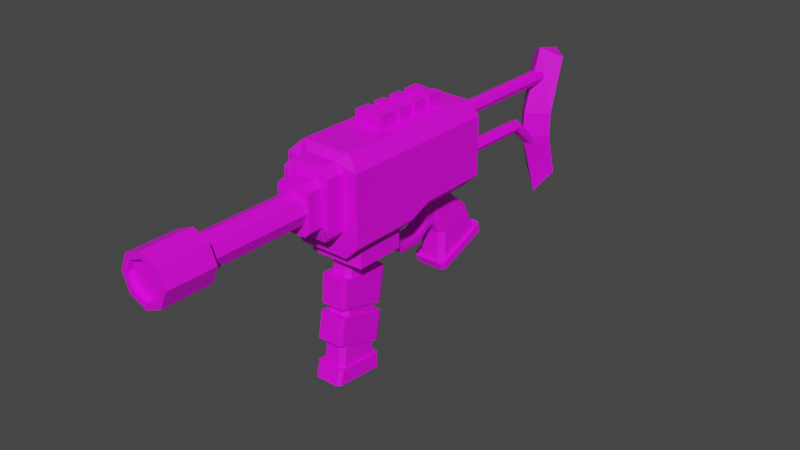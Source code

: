 # Source: Gun.blend  (saved by Blender 3.6.13; exported with 4.5.12 LTS)
import bpy
from mathutils import Matrix  # noqa: F401  (used for matrix-valued properties, if any)

bpy.ops.wm.read_factory_settings(use_empty=True)
scene = bpy.context.scene
scene.name = 'Scene'

# ---- collections
col_collection = bpy.data.collections.new('Collection'); scene.collection.children.link(col_collection)

# ---- images (referenced by path relative to the original .blend; pixels are not part of the script)
import os
ASSET_DIR = os.environ.get("B2B_ASSET_DIR", "")  # directory of the original .blend (textures are referenced by path, not embedded)
HERE = os.path.dirname(os.path.abspath(__file__))  # packed textures are extracted next to this script under _unpacked/

def load_image(name, relpath, width, height, colorspace="sRGB"):
    """Load a texture the original file referenced (path relative to the .blend, or extracted next to this script)."""
    p = next((c for c in (os.path.join(HERE, relpath), os.path.join(ASSET_DIR, relpath)) if relpath and os.path.exists(c)), "")
    if p:
        img = bpy.data.images.load(p, check_existing=True)
        img.name = name
    else:  # same state as the original file: an image datablock whose file is absent (Cycles renders it pink)
        img = bpy.data.images.new(name, width, height)
        img.source = "FILE"
        img.filepath = "//" + (relpath or name)
    img.colorspace_settings.name = colorspace
    return img
img_muzzle_color = load_image('Muzzle color', 'Muzzle color.png', 1024, 1024, 'sRGB')
img_body_color = load_image('Body color', 'Body color.png', 1024, 1024, 'sRGB')
img_upper_stick_color = load_image('Upper stick color', 'Upper stick color.png', 1024, 1024, 'sRGB')
img_bottom_stick_color = load_image('Bottom stick color', 'Bottom stick color.png', 1024, 1024, 'sRGB')
img_armpit_part_color = load_image('Armpit part color', 'Armpit part color.png', 1024, 1024, 'sRGB')
img_magazine_color = load_image('Magazine color', 'Magazine color.png', 1024, 1024, 'sRGB')
img_bottom_band_color = load_image('Bottom band color', 'Bottom band color.png', 1024, 1024, 'sRGB')
img_upper_band_color = load_image('Upper band color', 'Upper band color.png', 1024, 1024, 'sRGB')
img_trigger_color = load_image('Trigger color', 'Trigger color.png', 1024, 1024, 'sRGB')
img_handler_color = load_image('Handler color', 'Handler color.png', 1024, 1024, 'sRGB')
img_aim_color = load_image('Aim color', 'Aim color.png', 1024, 1024, 'sRGB')

# ---- materials (node trees are filled in below, after node groups)
mat_material_001 = bpy.data.materials.new('Material.001')
mat_material_001.use_transparent_shadow = False
mat_material_002 = bpy.data.materials.new('Material.002')
mat_material_002.use_transparent_shadow = False
mat_material_004 = bpy.data.materials.new('Material.004')
mat_material_004.use_transparent_shadow = False
mat_material_005 = bpy.data.materials.new('Material.005')
mat_material_005.use_transparent_shadow = False
mat_material_006 = bpy.data.materials.new('Material.006')
mat_material_006.use_transparent_shadow = False
mat_material_009 = bpy.data.materials.new('Material.009')
mat_material_009.use_transparent_shadow = False
mat_material_011 = bpy.data.materials.new('Material.011')
mat_material_011.use_transparent_shadow = False
mat_material_010 = bpy.data.materials.new('Material.010')
mat_material_010.use_transparent_shadow = False
mat_material_008 = bpy.data.materials.new('Material.008')
mat_material_008.use_transparent_shadow = False
mat_material_007 = bpy.data.materials.new('Material.007')
mat_material_007.use_transparent_shadow = False
mat_material_003 = bpy.data.materials.new('Material.003')
mat_material_003.use_transparent_shadow = False

# ---- material node trees
mat_material_001.use_nodes = True; mat_material_001.node_tree.nodes.clear()
_N = mat_material_001.node_tree.nodes; _L = mat_material_001.node_tree.links
n0 = _N.new('ShaderNodeBsdfPrincipled'); n0.name = 'Principled BSDF'; n0.location = (10, 300)
n0.distribution = 'GGX'
n0.subsurface_method = 'RANDOM_WALK_SKIN'
n0.inputs[3].default_value = 1.45
n0.inputs[27].default_value = (0.0, 0.0, 0.0, 1.0)
n0.inputs[28].default_value = 1.0
n1 = _N.new('ShaderNodeOutputMaterial'); n1.name = 'Material Output'; n1.location = (300, 300)
n2 = _N.new('ShaderNodeTexImage'); n2.name = 'Image Texture'; n2.location = (-280, 260)
n2.image = img_muzzle_color
_L.new(n0.outputs[0], n1.inputs[0])
_L.new(n2.outputs[0], n0.inputs[0])
n1.is_active_output = True
mat_material_002.use_nodes = True; mat_material_002.node_tree.nodes.clear()
_N = mat_material_002.node_tree.nodes; _L = mat_material_002.node_tree.links
n0 = _N.new('ShaderNodeBsdfPrincipled'); n0.name = 'Principled BSDF'; n0.location = (10, 300)
n0.distribution = 'GGX'
n0.subsurface_method = 'RANDOM_WALK_SKIN'
n0.inputs[3].default_value = 1.45
n0.inputs[27].default_value = (0.0, 0.0, 0.0, 1.0)
n0.inputs[28].default_value = 1.0
n1 = _N.new('ShaderNodeOutputMaterial'); n1.name = 'Material Output'; n1.location = (300, 300)
n2 = _N.new('ShaderNodeTexImage'); n2.name = 'Image Texture'; n2.location = (-280, 260)
n2.image = img_body_color
_L.new(n0.outputs[0], n1.inputs[0])
_L.new(n2.outputs[0], n0.inputs[0])
n1.is_active_output = True
mat_material_004.use_nodes = True; mat_material_004.node_tree.nodes.clear()
_N = mat_material_004.node_tree.nodes; _L = mat_material_004.node_tree.links
n0 = _N.new('ShaderNodeBsdfPrincipled'); n0.name = 'Principled BSDF'; n0.location = (10, 300)
n0.distribution = 'GGX'
n0.subsurface_method = 'RANDOM_WALK_SKIN'
n0.inputs[3].default_value = 1.45
n0.inputs[27].default_value = (0.0, 0.0, 0.0, 1.0)
n0.inputs[28].default_value = 1.0
n1 = _N.new('ShaderNodeOutputMaterial'); n1.name = 'Material Output'; n1.location = (300, 300)
n2 = _N.new('ShaderNodeTexImage'); n2.name = 'Image Texture'; n2.location = (-280, 260)
n2.image = img_upper_stick_color
_L.new(n0.outputs[0], n1.inputs[0])
_L.new(n2.outputs[0], n0.inputs[0])
n1.is_active_output = True
mat_material_005.use_nodes = True; mat_material_005.node_tree.nodes.clear()
_N = mat_material_005.node_tree.nodes; _L = mat_material_005.node_tree.links
n0 = _N.new('ShaderNodeBsdfPrincipled'); n0.name = 'Principled BSDF'; n0.location = (10, 300)
n0.distribution = 'GGX'
n0.subsurface_method = 'RANDOM_WALK_SKIN'
n0.inputs[3].default_value = 1.45
n0.inputs[27].default_value = (0.0, 0.0, 0.0, 1.0)
n0.inputs[28].default_value = 1.0
n1 = _N.new('ShaderNodeOutputMaterial'); n1.name = 'Material Output'; n1.location = (300, 300)
n2 = _N.new('ShaderNodeTexImage'); n2.name = 'Image Texture'; n2.location = (-280, 260)
n2.image = img_bottom_stick_color
_L.new(n0.outputs[0], n1.inputs[0])
_L.new(n2.outputs[0], n0.inputs[0])
n1.is_active_output = True
mat_material_006.use_nodes = True; mat_material_006.node_tree.nodes.clear()
_N = mat_material_006.node_tree.nodes; _L = mat_material_006.node_tree.links
n0 = _N.new('ShaderNodeBsdfPrincipled'); n0.name = 'Principled BSDF'; n0.location = (10, 300)
n0.distribution = 'GGX'
n0.subsurface_method = 'RANDOM_WALK_SKIN'
n0.inputs[3].default_value = 1.45
n0.inputs[27].default_value = (0.0, 0.0, 0.0, 1.0)
n0.inputs[28].default_value = 1.0
n1 = _N.new('ShaderNodeOutputMaterial'); n1.name = 'Material Output'; n1.location = (300, 300)
n2 = _N.new('ShaderNodeTexImage'); n2.name = 'Image Texture'; n2.location = (-280, 260)
n2.image = img_armpit_part_color
_L.new(n0.outputs[0], n1.inputs[0])
_L.new(n2.outputs[0], n0.inputs[0])
n1.is_active_output = True
mat_material_009.use_nodes = True; mat_material_009.node_tree.nodes.clear()
_N = mat_material_009.node_tree.nodes; _L = mat_material_009.node_tree.links
n0 = _N.new('ShaderNodeBsdfPrincipled'); n0.name = 'Principled BSDF'; n0.location = (10, 300)
n0.distribution = 'GGX'
n0.subsurface_method = 'RANDOM_WALK_SKIN'
n0.inputs[3].default_value = 1.45
n0.inputs[27].default_value = (0.0, 0.0, 0.0, 1.0)
n0.inputs[28].default_value = 1.0
n1 = _N.new('ShaderNodeOutputMaterial'); n1.name = 'Material Output'; n1.location = (300, 300)
n2 = _N.new('ShaderNodeTexImage'); n2.name = 'Image Texture'; n2.location = (-280, 260)
n2.image = img_magazine_color
_L.new(n0.outputs[0], n1.inputs[0])
_L.new(n2.outputs[0], n0.inputs[0])
n1.is_active_output = True
mat_material_011.use_nodes = True; mat_material_011.node_tree.nodes.clear()
_N = mat_material_011.node_tree.nodes; _L = mat_material_011.node_tree.links
n0 = _N.new('ShaderNodeBsdfPrincipled'); n0.name = 'Principled BSDF'; n0.location = (10, 300)
n0.distribution = 'GGX'
n0.subsurface_method = 'RANDOM_WALK_SKIN'
n0.inputs[3].default_value = 1.45
n0.inputs[27].default_value = (0.0, 0.0, 0.0, 1.0)
n0.inputs[28].default_value = 1.0
n1 = _N.new('ShaderNodeOutputMaterial'); n1.name = 'Material Output'; n1.location = (300, 300)
n2 = _N.new('ShaderNodeTexImage'); n2.name = 'Image Texture'; n2.location = (-280, 260)
n2.image = img_bottom_band_color
_L.new(n0.outputs[0], n1.inputs[0])
_L.new(n2.outputs[0], n0.inputs[0])
n1.is_active_output = True
mat_material_010.use_nodes = True; mat_material_010.node_tree.nodes.clear()
_N = mat_material_010.node_tree.nodes; _L = mat_material_010.node_tree.links
n0 = _N.new('ShaderNodeBsdfPrincipled'); n0.name = 'Principled BSDF'; n0.location = (10, 300)
n0.distribution = 'GGX'
n0.subsurface_method = 'RANDOM_WALK_SKIN'
n0.inputs[3].default_value = 1.45
n0.inputs[27].default_value = (0.0, 0.0, 0.0, 1.0)
n0.inputs[28].default_value = 1.0
n1 = _N.new('ShaderNodeOutputMaterial'); n1.name = 'Material Output'; n1.location = (300, 300)
n2 = _N.new('ShaderNodeTexImage'); n2.name = 'Image Texture'; n2.location = (-280, 260)
n2.image = img_upper_band_color
_L.new(n0.outputs[0], n1.inputs[0])
_L.new(n2.outputs[0], n0.inputs[0])
n1.is_active_output = True
mat_material_008.use_nodes = True; mat_material_008.node_tree.nodes.clear()
_N = mat_material_008.node_tree.nodes; _L = mat_material_008.node_tree.links
n0 = _N.new('ShaderNodeBsdfPrincipled'); n0.name = 'Principled BSDF'; n0.location = (10, 300)
n0.distribution = 'GGX'
n0.subsurface_method = 'RANDOM_WALK_SKIN'
n0.inputs[3].default_value = 1.45
n0.inputs[27].default_value = (0.0, 0.0, 0.0, 1.0)
n0.inputs[28].default_value = 1.0
n1 = _N.new('ShaderNodeOutputMaterial'); n1.name = 'Material Output'; n1.location = (300, 300)
n2 = _N.new('ShaderNodeTexImage'); n2.name = 'Image Texture'; n2.location = (-280, 260)
n2.image = img_trigger_color
_L.new(n0.outputs[0], n1.inputs[0])
_L.new(n2.outputs[0], n0.inputs[0])
n1.is_active_output = True
mat_material_007.use_nodes = True; mat_material_007.node_tree.nodes.clear()
_N = mat_material_007.node_tree.nodes; _L = mat_material_007.node_tree.links
n0 = _N.new('ShaderNodeBsdfPrincipled'); n0.name = 'Principled BSDF'; n0.location = (10, 300)
n0.distribution = 'GGX'
n0.subsurface_method = 'RANDOM_WALK_SKIN'
n0.inputs[3].default_value = 1.45
n0.inputs[27].default_value = (0.0, 0.0, 0.0, 1.0)
n0.inputs[28].default_value = 1.0
n1 = _N.new('ShaderNodeOutputMaterial'); n1.name = 'Material Output'; n1.location = (300, 300)
n2 = _N.new('ShaderNodeTexImage'); n2.name = 'Image Texture'; n2.location = (-280, 260)
n2.image = img_handler_color
_L.new(n0.outputs[0], n1.inputs[0])
_L.new(n2.outputs[0], n0.inputs[0])
n1.is_active_output = True
mat_material_003.use_nodes = True; mat_material_003.node_tree.nodes.clear()
_N = mat_material_003.node_tree.nodes; _L = mat_material_003.node_tree.links
n0 = _N.new('ShaderNodeBsdfPrincipled'); n0.name = 'Principled BSDF'; n0.location = (10, 300)
n0.distribution = 'GGX'
n0.subsurface_method = 'RANDOM_WALK_SKIN'
n0.inputs[3].default_value = 1.45
n0.inputs[27].default_value = (0.0, 0.0, 0.0, 1.0)
n0.inputs[28].default_value = 1.0
n1 = _N.new('ShaderNodeOutputMaterial'); n1.name = 'Material Output'; n1.location = (300, 300)
n2 = _N.new('ShaderNodeTexImage'); n2.name = 'Image Texture'; n2.location = (-280, 260)
n2.image = img_aim_color
_L.new(n0.outputs[0], n1.inputs[0])
_L.new(n2.outputs[0], n0.inputs[0])
n1.is_active_output = True

# ---- world
world_world = bpy.data.worlds.new('World'); scene.world = world_world
world_world.use_nodes = True; world_world.node_tree.nodes.clear()
_N = world_world.node_tree.nodes; _L = world_world.node_tree.links
n0 = _N.new('ShaderNodeOutputWorld'); n0.name = 'World Output'; n0.location = (300, 300)
n1 = _N.new('ShaderNodeBackground'); n1.name = 'Background'; n1.location = (10, 300)
n1.inputs[0].default_value = (0.05088, 0.05088, 0.05088, 1.0)
_L.new(n1.outputs[0], n0.inputs[0])
n0.is_active_output = True
world_world.color = (0.05088, 0.05088, 0.05088)
world_world.use_sun_shadow = False
world_world.sun_shadow_jitter_overblur = 0.0

# ---- meshes
me_cylinder_002 = bpy.data.meshes.new('Cylinder.002')
me_cylinder_002.from_pydata([(0.0, 0.7428, -1.0), (0.0, 1.0, 1.0), (0.5253, 0.5253, -1.0), (0.7071, 0.7071, 1.0), (0.7428, 0.0, -1.0), (1.0, 0.0, 1.0), (0.5253, -0.5253, -1.0), (0.7071, -0.7071, 1.0), (0.0, -0.7428, -1.0), (0.0, -1.0, 1.0), (-0.5253, -0.5253, -1.0), (-0.7071, -0.7071, 1.0), (-0.7428, 0.0, -1.0), (-1.0, 0.0, 1.0), (-0.5253, 0.5253, -1.0), (-0.7071, 0.7071, 1.0), (2.368e-09, 0.6379, 1.0), (0.4511, 0.4511, 1.0), (0.6379, 1.727e-07, 1.0), (0.4511, -0.4511, 1.0), (2.368e-09, -0.6379, 1.0), (-0.4511, -0.4511, 1.0), (-0.6379, 1.727e-07, 1.0), (-0.4511, 0.4511, 1.0), (0.4511, 0.4511, 5.244), (-2.174e-07, 0.6379, 5.244), (0.6379, 1.727e-07, 5.244), (0.4511, -0.4511, 5.244), (-2.174e-07, -0.6379, 5.244), (-0.4511, -0.4511, 5.244), (-0.6379, 1.727e-07, 5.244), (-0.4511, 0.4511, 5.244), (0.0, 1.0, -1.0), (0.7071, 0.7071, -1.0), (1.0, 0.0, -1.0), (0.7071, -0.7071, -1.0), (0.0, -1.0, -1.0), (-0.7071, -0.7071, -1.0), (-1.0, 0.0, -1.0), (-0.7071, 0.7071, -1.0), (0.0, 0.7428, -0.7621), (0.5253, 0.5253, -0.7621), (0.7428, 0.0, -0.7621), (0.5253, -0.5253, -0.7621), (0.0, -0.7428, -0.7621), (-0.5253, -0.5253, -0.7621), (-0.7428, 0.0, -0.7621), (-0.5253, 0.5253, -0.7621)], [], [(32, 1, 3, 33), (33, 3, 5, 34), (34, 5, 7, 35), (35, 7, 9, 36), (36, 9, 11, 37), (37, 11, 13, 38), (3, 1, 15, 13, 11, 9, 7, 5), (38, 13, 15, 39), (39, 15, 1, 32), (12, 14, 47, 46), (17, 18, 19, 20, 21, 22, 23, 16), (24, 25, 31, 30, 29, 28, 27, 26), (19, 18, 26, 27), (17, 16, 25, 24), (16, 23, 31, 25), (22, 21, 29, 30), (20, 19, 27, 28), (18, 17, 24, 26), (23, 22, 30, 31), (21, 20, 28, 29), (2, 0, 32, 33), (4, 2, 33, 34), (6, 4, 34, 35), (8, 6, 35, 36), (10, 8, 36, 37), (12, 10, 37, 38), (14, 12, 38, 39), (0, 14, 39, 32), (40, 41, 42, 43, 44, 45, 46, 47), (8, 10, 45, 44), (4, 6, 43, 42), (0, 2, 41, 40), (14, 0, 40, 47), (10, 12, 46, 45), (6, 8, 44, 43), (2, 4, 42, 41)])
_uv = me_cylinder_002.uv_layers.new(name='UVMap')
_uv.uv.foreach_set('vector', [0.6303, 0.5466, 0.6303, 0.2911, 0.6994, 0.2911, 0.6994, 0.5466, 0.5325, 0.8258, 0.5325, 0.5703, 0.6303, 0.5703, 0.6303, 0.8258, 0.6303, 0.8258, 0.6303, 0.5703, 0.6994, 0.5703, 0.6994, 0.8258, 0.7231, 0.5466, 0.7231, 0.2911, 0.8209, 0.2911, 0.8209, 0.5466, 0.5325, 0.2674, 0.5325, 0.01184, 0.6017, 0.01184, 0.6017, 0.2674, 0.6017, 0.2674, 0.6017, 0.01184, 0.6994, 0.01184, 0.6994, 0.2674, 0.2479, 0.6469, 0.2479, 0.7447, 0.1788, 0.8139, 0.08099, 0.8139, 0.01184, 0.7447, 0.01184, 0.6469, 0.08099, 0.5778, 0.1788, 0.5778, 0.6994, 0.2674, 0.6994, 0.01184, 0.7686, 0.01184, 0.7686, 0.2674, 0.5325, 0.5466, 0.5325, 0.2911, 0.6303, 0.2911, 0.6303, 0.5466, 0.875, 0.3637, 0.875, 0.4151, 0.8446, 0.4151, 0.8446, 0.3637, 0.8296, 0.9199, 0.7672, 0.9199, 0.7231, 0.8758, 0.7231, 0.8134, 0.7672, 0.7693, 0.8296, 0.7693, 0.8737, 0.8134, 0.8737, 0.8758, 0.05595, 0.9882, 0.01184, 0.9441, 0.01184, 0.8817, 0.05595, 0.8376, 0.1183, 0.8376, 0.1624, 0.8817, 0.1624, 0.9441, 0.1183, 0.9882, 0.1624, 0.5541, 0.1183, 0.5541, 0.1183, 0.01184, 0.1624, 0.01184, 0.05595, 0.5541, 0.01184, 0.5541, 0.01184, 0.01184, 0.05595, 0.01184, 0.2926, 0.5541, 0.2302, 0.5541, 0.2302, 0.01184, 0.2926, 0.01184, 0.4228, 0.5541, 0.3604, 0.5541, 0.3604, 0.01184, 0.4228, 0.01184, 0.5088, 0.5541, 0.4464, 0.5541, 0.4464, 0.01184, 0.5088, 0.01184, 0.1183, 0.5541, 0.05595, 0.5541, 0.05595, 0.01184, 0.1183, 0.01184, 0.2302, 0.5541, 0.1861, 0.5541, 0.1861, 0.01184, 0.2302, 0.01184, 0.3604, 0.5541, 0.3163, 0.5541, 0.3163, 0.01184, 0.3604, 0.01184, 0.302, 0.6595, 0.302, 0.7322, 0.2716, 0.7447, 0.2716, 0.6469, 0.3533, 0.6081, 0.302, 0.6595, 0.2716, 0.6469, 0.3408, 0.5778, 0.426, 0.6081, 0.3533, 0.6081, 0.3408, 0.5778, 0.4386, 0.5778, 0.4773, 0.6595, 0.426, 0.6081, 0.4386, 0.5778, 0.5077, 0.6469, 0.4773, 0.7322, 0.4773, 0.6595, 0.5077, 0.6469, 0.5077, 0.7447, 0.426, 0.7835, 0.4773, 0.7322, 0.5077, 0.7447, 0.4386, 0.8139, 0.3533, 0.7835, 0.426, 0.7835, 0.4386, 0.8139, 0.3408, 0.8139, 0.302, 0.7322, 0.3533, 0.7835, 0.3408, 0.8139, 0.2716, 0.7447, 0.8985, 0.6943, 0.8471, 0.7457, 0.7745, 0.7457, 0.7231, 0.6943, 0.7231, 0.6217, 0.7745, 0.5703, 0.8471, 0.5703, 0.8985, 0.6217, 0.8767, 0.08448, 0.8767, 0.1358, 0.8463, 0.1358, 0.8463, 0.08448, 0.8227, 0.1358, 0.8227, 0.1872, 0.7923, 0.1872, 0.7923, 0.1358, 0.8227, 0.01184, 0.8227, 0.0632, 0.7923, 0.0632, 0.7923, 0.01184, 0.875, 0.4387, 0.875, 0.5114, 0.8446, 0.5114, 0.8446, 0.4387, 0.875, 0.2911, 0.875, 0.3637, 0.8446, 0.3637, 0.8446, 0.2911, 0.8767, 0.01184, 0.8767, 0.08448, 0.8463, 0.08448, 0.8463, 0.01184, 0.8227, 0.0632, 0.8227, 0.1358, 0.7923, 0.1358, 0.7923, 0.0632])
me_cylinder_002.materials.append(mat_material_001)
me_cylinder_002.update()
me_cube_001 = bpy.data.meshes.new('Cube.001')
me_cube_001.from_pydata([(-0.03677, 0.00585, -0.03777), (-0.02454, 0.00585, -0.05), (-0.02454, 0.00585, 0.05), (-0.03677, 0.00585, 0.03777), (-0.02454, 0.05, -0.05), (-0.03677, 0.05, -0.03777), (-0.03677, 0.05, 0.03777), (-0.02454, 0.05, 0.05), (0.02465, 0.00585, -0.05), (0.03688, 0.00585, -0.03777), (0.03688, 0.00585, 0.03777), (0.02465, 0.00585, 0.05), (0.03688, 0.05, -0.03777), (0.02465, 0.05, -0.05), (0.02465, 0.05, 0.05), (0.03688, 0.05, 0.03777), (-0.05137, 0.00585, -0.05576), (-0.03332, -0.00623, -0.07381), (-0.03332, -0.002651, 0.07381), (-0.05137, 0.00585, 0.05576), (0.03353, -0.00623, -0.07381), (0.05158, 0.00585, -0.05576), (0.05158, 0.00585, 0.05576), (0.03353, -0.002651, 0.07381), (-0.05137, -0.04837, -0.05576), (-0.03332, -0.04837, -0.07381), (-0.03332, -0.04837, 0.07381), (-0.05137, -0.04837, 0.05576), (0.03353, -0.04837, -0.07381), (0.05158, -0.04837, -0.05576), (0.05158, -0.04837, 0.05576), (0.03353, -0.04837, 0.07381), (-0.08086, -0.04837, -0.08482), (-0.05341, -0.04837, -0.1123), (-0.05341, -0.06641, 0.08903), (-0.08086, -0.04837, 0.06157), (0.05348, -0.04837, -0.1123), (0.08093, -0.04837, -0.08482), (0.08093, -0.04837, 0.06157), (0.05348, -0.06641, 0.08903), (-0.08086, -0.5315, -0.06437), (-0.05341, -0.5315, -0.09183), (-0.05341, -0.5315, 0.08903), (-0.08086, -0.5315, 0.06157), (0.05348, -0.5315, -0.09183), (0.08093, -0.5315, -0.06437), (0.08093, -0.5315, 0.06157), (0.05348, -0.5315, 0.08903), (-0.04338, -0.5841, -0.04924), (-0.04338, -0.5841, 0.04644), (0.04359, -0.5841, -0.04924), (0.04359, -0.5841, 0.04644), (-0.01829, -0.605, -0.0202), (-0.01829, -0.605, 0.0174), (0.01841, -0.605, -0.0202), (0.01841, -0.605, 0.0174), (0.08093, -0.2575, 0.06157), (0.08093, -0.2575, -0.08482), (0.05348, -0.2575, -0.1123), (-0.05341, -0.2575, -0.1123), (-0.08086, -0.2575, -0.08482), (-0.05341, -0.2677, 0.08903), (0.05348, -0.2677, 0.08903), (-0.08086, -0.2575, 0.06157), (0.08093, -0.3243, 0.06157), (0.05348, -0.3243, -0.09183), (-0.05341, -0.332, 0.08903), (0.08093, -0.3243, -0.06437), (-0.05341, -0.3243, -0.09183), (-0.08086, -0.3243, -0.06437), (0.05348, -0.332, 0.08903), (-0.08086, -0.3243, 0.06157)], [], [(0, 1, 17, 16), (12, 15, 10, 9), (14, 7, 2, 11), (0, 3, 6, 5), (4, 5, 6, 7, 14, 15, 12, 13), (4, 1, 0, 5), (2, 7, 6, 3), (8, 13, 12, 9), (14, 11, 10, 15), (4, 13, 8, 1), (16, 17, 25, 24), (9, 10, 22, 21), (3, 0, 16, 19), (10, 11, 23, 22), (11, 2, 18, 23), (8, 9, 21, 20), (1, 8, 20, 17), (2, 3, 19, 18), (25, 28, 36, 33), (23, 18, 26, 31), (19, 16, 24, 27), (22, 23, 31, 30), (18, 19, 27, 26), (21, 22, 30, 29), (17, 20, 28, 25), (20, 21, 29, 28), (67, 64, 46, 45), (28, 29, 37, 36), (24, 25, 33, 32), (31, 26, 34, 39), (27, 24, 32, 35), (30, 31, 39, 38), (26, 27, 35, 34), (29, 30, 38, 37), (47, 42, 49, 51), (68, 65, 44, 41), (65, 67, 45, 44), (69, 68, 41, 40), (70, 66, 42, 47), (71, 69, 40, 43), (64, 70, 47, 46), (66, 71, 43, 42), (51, 49, 53, 55), (43, 40, 48, 49), (46, 47, 51), (42, 43, 49), (45, 46, 51, 50), (41, 44, 50, 48), (44, 45, 50), (40, 41, 48), (54, 55, 53, 52), (49, 48, 52, 53), (50, 51, 55, 54), (48, 50, 54, 52), (34, 35, 63, 61), (38, 39, 62, 56), (35, 32, 60, 63), (39, 34, 61, 62), (32, 33, 59, 60), (36, 37, 57, 58), (33, 36, 58, 59), (37, 38, 56, 57), (61, 63, 71, 66), (56, 62, 70, 64), (63, 60, 69, 71), (62, 61, 66, 70), (60, 59, 68, 69), (58, 57, 67, 65), (59, 58, 65, 68), (57, 56, 64, 67)])
_uv = me_cube_001.uv_layers.new(name='UVMap')
_uv.uv.foreach_set('vector', [0.673, 0.8606, 0.6886, 0.8759, 0.6774, 0.903, 0.6544, 0.8832, 0.01139, 0.8342, 0.01139, 0.7377, 0.06778, 0.7377, 0.06778, 0.8342, 0.06778, 0.8726, 0.06778, 0.9354, 0.01139, 0.9354, 0.01139, 0.8726, 0.8086, 0.96, 0.8086, 0.8635, 0.865, 0.8635, 0.865, 0.96, 0.1062, 0.8476, 0.09055, 0.8323, 0.09055, 0.7374, 0.1062, 0.722, 0.169, 0.722, 0.1846, 0.7374, 0.1846, 0.8323, 0.169, 0.8476, 0.865, 0.9756, 0.8086, 0.9756, 0.8086, 0.96, 0.865, 0.96, 0.01139, 0.9354, 0.06778, 0.9354, 0.06778, 0.951, 0.01139, 0.951, 0.06778, 0.8498, 0.01139, 0.8498, 0.01139, 0.8342, 0.06778, 0.8342, 0.01139, 0.722, 0.06778, 0.722, 0.06778, 0.7377, 0.01139, 0.7377, 0.7107, 0.9258, 0.7107, 0.9886, 0.6544, 0.9886, 0.6544, 0.9258, 0.5395, 0.884, 0.5241, 0.9071, 0.4703, 0.9071, 0.4703, 0.884, 0.7671, 0.8606, 0.7671, 0.7657, 0.7859, 0.7432, 0.7859, 0.8832, 0.673, 0.7657, 0.673, 0.8606, 0.6544, 0.8832, 0.6544, 0.7432, 0.7671, 0.7657, 0.7515, 0.7504, 0.7628, 0.7185, 0.7859, 0.7432, 0.7515, 0.7504, 0.6886, 0.7504, 0.6774, 0.7185, 0.7628, 0.7185, 0.7515, 0.8759, 0.7671, 0.8606, 0.7859, 0.8832, 0.7628, 0.903, 0.6886, 0.8759, 0.7515, 0.8759, 0.7628, 0.903, 0.6774, 0.903, 0.6886, 0.7504, 0.673, 0.7657, 0.6544, 0.7432, 0.6774, 0.7185, 0.3016, 0.9272, 0.387, 0.9272, 0.4124, 0.9755, 0.2759, 0.9755, 0.9462, 0.8635, 0.9462, 0.9489, 0.8878, 0.9489, 0.8878, 0.8635, 0.5395, 0.7415, 0.5395, 0.884, 0.4703, 0.884, 0.4703, 0.7415, 0.5623, 0.7415, 0.5732, 0.7185, 0.6316, 0.7185, 0.6316, 0.7415, 0.5287, 0.7185, 0.5395, 0.7415, 0.4703, 0.7415, 0.4703, 0.7185, 0.5623, 0.884, 0.5623, 0.7415, 0.6316, 0.7415, 0.6316, 0.884, 0.1443, 0.8704, 0.1443, 0.9558, 0.09055, 0.9558, 0.09055, 0.8704, 0.5777, 0.9071, 0.5623, 0.884, 0.6316, 0.884, 0.6316, 0.9071, 0.302, 0.3638, 0.4629, 0.3638, 0.4629, 0.6286, 0.302, 0.6286, 0.387, 0.9272, 0.41, 0.9045, 0.4475, 0.941, 0.4124, 0.9755, 0.2785, 0.9045, 0.3016, 0.9272, 0.2759, 0.9755, 0.2408, 0.941, 0.387, 0.7418, 0.3016, 0.7418, 0.2759, 0.7185, 0.4124, 0.7185, 0.2785, 0.7645, 0.2785, 0.9045, 0.2408, 0.941, 0.2408, 0.7572, 0.41, 0.7645, 0.387, 0.7418, 0.4124, 0.7185, 0.4475, 0.7572, 0.3016, 0.7418, 0.2785, 0.7645, 0.2408, 0.7572, 0.2759, 0.7185, 0.41, 0.9045, 0.41, 0.7645, 0.4475, 0.7572, 0.4475, 0.941, 0.9372, 0.07854, 0.8007, 0.07854, 0.8135, 0.01139, 0.9246, 0.01139, 0.183, 0.3459, 0.04646, 0.3459, 0.04646, 0.08163, 0.183, 0.08163, 0.267, 0.3638, 0.302, 0.3638, 0.302, 0.6286, 0.267, 0.6286, 0.5819, 0.3433, 0.5469, 0.3433, 0.5469, 0.07854, 0.5819, 0.07854, 0.9372, 0.3334, 0.8007, 0.3334, 0.8007, 0.07854, 0.9372, 0.07854, 0.7428, 0.3433, 0.5819, 0.3433, 0.5819, 0.07854, 0.7428, 0.07854, 0.4629, 0.3638, 0.498, 0.3737, 0.498, 0.6286, 0.4629, 0.6286, 0.8007, 0.3334, 0.7656, 0.3433, 0.7656, 0.07854, 0.8007, 0.07854, 0.8086, 0.7185, 0.9197, 0.7185, 0.8877, 0.7556, 0.8408, 0.7556, 0.7428, 0.07854, 0.5819, 0.07854, 0.6013, 0.01139, 0.7235, 0.01139, 0.4629, 0.6286, 0.498, 0.6286, 0.4436, 0.6957, 0.1671, 0.8704, 0.2092, 0.8965, 0.1671, 0.9263, 0.302, 0.6286, 0.4629, 0.6286, 0.4436, 0.6957, 0.3214, 0.6957, 0.183, 0.08163, 0.04646, 0.08163, 0.05908, 0.01139, 0.1702, 0.01139, 0.04646, 0.08163, 0.01139, 0.07956, 0.05908, 0.01139, 0.2181, 0.07956, 0.183, 0.08163, 0.1702, 0.01139, 0.8408, 0.8036, 0.8408, 0.7556, 0.8877, 0.7556, 0.8877, 0.8036, 0.9197, 0.7185, 0.9197, 0.8407, 0.8877, 0.8036, 0.8877, 0.7556, 0.8086, 0.8407, 0.8086, 0.7185, 0.8408, 0.7556, 0.8408, 0.8036, 0.9197, 0.8407, 0.8086, 0.8407, 0.8408, 0.8036, 0.8877, 0.8036, 0.8007, 0.6727, 0.7656, 0.6957, 0.7656, 0.4286, 0.8007, 0.4155, 0.4629, 0.01139, 0.498, 0.03443, 0.498, 0.2916, 0.4629, 0.2785, 0.7428, 0.6957, 0.5558, 0.6957, 0.5558, 0.4286, 0.7428, 0.4286, 0.9372, 0.6727, 0.8007, 0.6727, 0.8007, 0.4155, 0.9372, 0.4155, 0.5558, 0.6957, 0.5207, 0.6957, 0.5207, 0.4286, 0.5558, 0.4286, 0.2408, 0.01139, 0.2759, 0.01139, 0.2759, 0.2785, 0.2408, 0.2785, 0.183, 0.6993, 0.04646, 0.6993, 0.04646, 0.4326, 0.183, 0.4326, 0.2759, 0.01139, 0.4629, 0.01139, 0.4629, 0.2785, 0.2759, 0.2785, 0.8007, 0.4155, 0.7656, 0.4286, 0.7656, 0.3433, 0.8007, 0.3334, 0.4629, 0.2785, 0.498, 0.2916, 0.498, 0.3737, 0.4629, 0.3638, 0.7428, 0.4286, 0.5558, 0.4286, 0.5819, 0.3433, 0.7428, 0.3433, 0.9372, 0.4155, 0.8007, 0.4155, 0.8007, 0.3334, 0.9372, 0.3334, 0.2181, 0.4306, 0.183, 0.4326, 0.183, 0.3459, 0.2181, 0.3439, 0.04646, 0.4326, 0.01139, 0.4306, 0.01139, 0.3439, 0.04646, 0.3459, 0.183, 0.4326, 0.04646, 0.4326, 0.04646, 0.3459, 0.183, 0.3459, 0.2759, 0.2785, 0.4629, 0.2785, 0.4629, 0.3638, 0.302, 0.3638])
me_cube_001.materials.append(mat_material_002)
me_cube_001.update()
me_cylinder_003 = bpy.data.meshes.new('Cylinder.003')
me_cylinder_003.from_pydata([(-1.043e-16, 1.0, -18.4), (0.0, 1.0, 1.0), (0.7071, 0.7071, -18.4), (0.7071, 0.7071, 1.0), (1.0, -7.604e-07, -18.4), (1.0, 0.0, 1.0), (0.7071, -0.7071, -18.4), (0.7071, -0.7071, 1.0), (-1.043e-16, -1.0, -18.4), (0.0, -1.0, 1.0), (-0.7071, -0.7071, -18.4), (-0.7071, -0.7071, 1.0), (-1.0, -7.604e-07, -18.4), (-1.0, 0.0, 1.0), (-0.7071, 0.7071, -18.4), (-0.7071, 0.7071, 1.0)], [], [(0, 1, 3, 2), (2, 3, 5, 4), (4, 5, 7, 6), (6, 7, 9, 8), (8, 9, 11, 10), (10, 11, 13, 12), (3, 1, 15, 13, 11, 9, 7, 5), (12, 13, 15, 14), (14, 15, 1, 0), (0, 2, 4, 6, 8, 10, 12, 14)])
_uv = me_cylinder_003.uv_layers.new(name='UVMap')
_uv.uv.foreach_set('vector', [1.0, 0.5, 1.0, 1.0, 0.875, 1.0, 0.875, 0.5, 0.875, 0.5, 0.875, 1.0, 0.75, 1.0, 0.75, 0.5, 0.75, 0.5, 0.75, 1.0, 0.625, 1.0, 0.625, 0.5, 0.625, 0.5, 0.625, 1.0, 0.5, 1.0, 0.5, 0.5, 0.5, 0.5, 0.5, 1.0, 0.375, 1.0, 0.375, 0.5, 0.375, 0.5, 0.375, 1.0, 0.25, 1.0, 0.25, 0.5, 0.4197, 0.4197, 0.25, 0.49, 0.08029, 0.4197, 0.01, 0.25, 0.08029, 0.08029, 0.25, 0.01, 0.4197, 0.08029, 0.49, 0.25, 0.25, 0.5, 0.25, 1.0, 0.125, 1.0, 0.125, 0.5, 0.125, 0.5, 0.125, 1.0, 0.0, 1.0, 0.0, 0.5, 0.75, 0.49, 0.9197, 0.4197, 0.99, 0.25, 0.9197, 0.08029, 0.75, 0.01, 0.5803, 0.08029, 0.51, 0.25, 0.5803, 0.4197])
me_cylinder_003.materials.append(mat_material_004)
me_cylinder_003.update()
me_cylinder_004 = bpy.data.meshes.new('Cylinder.004')
me_cylinder_004.from_pydata([(-6.544e-07, 1.012, -13.62), (0.0, 1.0, 1.0), (0.6534, 0.778, -13.7), (0.7071, 0.7071, 1.0), (0.924, 0.2138, -13.92), (1.0, 0.0, 1.0), (0.6534, -0.3503, -14.13), (0.7071, -0.7071, 1.0), (-6.544e-07, -0.584, -14.22), (0.0, -1.0, 1.0), (-0.6534, -0.3503, -14.13), (-0.7071, -0.7071, 1.0), (-0.924, 0.2138, -13.92), (-1.0, 0.0, 1.0), (-0.6534, 0.778, -13.7), (-0.7071, 0.7071, 1.0), (-1.309e-06, 4.129, -17.23), (-0.5996, 3.954, -17.4), (-0.848, 3.533, -17.83), (-0.5996, 3.112, -18.26), (-1.309e-06, 2.938, -18.43), (0.5996, 3.112, -18.26), (0.848, 3.533, -17.83), (0.5996, 3.954, -17.4)], [], [(0, 1, 3, 2), (2, 3, 5, 4), (4, 5, 7, 6), (6, 7, 9, 8), (8, 9, 11, 10), (10, 11, 13, 12), (3, 1, 15, 13, 11, 9, 7, 5), (12, 13, 15, 14), (14, 15, 1, 0), (0, 2, 4, 6, 8, 10, 12, 14), (16, 0, 14, 17), (17, 14, 12, 18), (18, 12, 10, 19), (19, 10, 8, 20), (20, 8, 6, 21), (21, 6, 4, 22), (22, 4, 2, 23), (23, 2, 0, 16), (16, 17, 18, 19, 20, 21, 22, 23)])
_uv = me_cylinder_004.uv_layers.new(name='UVMap')
_uv.uv.foreach_set('vector', [0.2542, 0.9534, 0.2451, 0.009016, 0.2946, 0.008523, 0.2991, 0.9587, 0.2991, 0.9587, 0.2946, 0.008523, 0.3287, 0.008114, 0.3287, 0.9721, 0.1525, 0.9656, 0.1437, 0.009025, 0.1931, 0.008114, 0.1931, 0.9788, 0.008114, 0.9865, 0.008114, 0.008524, 0.04385, 0.008114, 0.04193, 0.9919, 0.04193, 0.9919, 0.04385, 0.008114, 0.09329, 0.008726, 0.08682, 0.9867, 0.08682, 0.9867, 0.09329, 0.008726, 0.1275, 0.01, 0.1165, 0.9739, 0.7079, 0.6781, 0.7079, 0.7276, 0.6729, 0.7626, 0.6235, 0.7626, 0.5885, 0.7276, 0.5885, 0.6781, 0.6235, 0.6432, 0.6729, 0.6432, 0.345, 0.9631, 0.345, 0.008114, 0.3944, 0.008722, 0.3855, 0.9496, 0.2204, 0.9594, 0.2094, 0.009304, 0.2451, 0.009016, 0.2542, 0.9534, 0.6448, 0.0442, 0.675, 0.01053, 0.7176, 0.008114, 0.7478, 0.03837, 0.7478, 0.08357, 0.7176, 0.1172, 0.675, 0.1197, 0.6448, 0.0894, 0.5277, 0.3456, 0.5306, 0.04013, 0.5602, 0.03035, 0.5568, 0.3431, 0.5568, 0.3431, 0.5602, 0.03035, 0.6008, 0.01708, 0.5986, 0.3464, 0.5986, 0.3464, 0.6008, 0.01708, 0.6286, 0.008114, 0.6286, 0.3537, 0.5305, 0.6555, 0.5277, 0.3774, 0.5723, 0.3699, 0.5723, 0.6549, 0.4106, 0.3603, 0.4106, 0.008114, 0.4403, 0.01757, 0.4397, 0.3626, 0.4397, 0.3626, 0.4403, 0.01757, 0.4809, 0.03061, 0.4814, 0.359, 0.4814, 0.359, 0.4809, 0.03061, 0.5088, 0.03959, 0.5115, 0.3517, 0.5885, 0.6257, 0.5885, 0.3699, 0.6329, 0.3781, 0.6303, 0.6269, 0.4106, 0.4422, 0.4106, 0.4018, 0.4323, 0.3788, 0.4629, 0.3866, 0.4846, 0.4206, 0.4846, 0.461, 0.4629, 0.484, 0.4323, 0.4762])
me_cylinder_004.materials.append(mat_material_005)
me_cylinder_004.update()
me_cube_002 = bpy.data.meshes.new('Cube.002')
me_cube_002.from_pydata([(-0.03879, -0.03879, -0.2887), (-0.04845, -0.04845, 0.03735), (-0.06269, 0.03731, 0.005442), (0.03731, -0.06269, 0.005442), (0.04391, 0.04391, 0.02795), (-0.1541, -0.1541, -0.5178), (-0.1575, -0.05748, -0.4991), (-0.05748, -0.1575, -0.4991), (-0.1003, -0.1003, -0.6052), (-0.06283, 0.03717, -0.235), (-0.08428, 0.01572, -0.3372), (0.01572, -0.08428, -0.3372), (0.03717, -0.06283, -0.235), (0.05251, 0.05251, -0.2555), (0.03007, 0.03007, -0.3566)], [], [(9, 2, 4, 13), (10, 14, 8, 6), (0, 12, 3, 1), (11, 0, 5, 7), (4, 2, 1, 3), (6, 8, 7, 5), (14, 11, 7, 8), (0, 1, 2, 9), (13, 4, 3, 12), (9, 10, 0), (11, 12, 0), (14, 10, 9, 13), (11, 14, 13, 12), (0, 10, 6, 5)])
_uv = me_cube_002.uv_layers.new(name='UVMap')
_uv.uv.foreach_set('vector', [0.07785, 0.4124, 0.006434, 0.06883, 0.155, 0.006434, 0.2532, 0.4064, 0.07428, 0.5707, 0.2477, 0.5637, 0.1149, 0.9936, 0.006434, 0.8439, 0.6341, 0.4655, 0.5256, 0.3748, 0.5657, 0.03209, 0.6973, 0.006434, 0.5276, 0.5331, 0.6341, 0.4655, 0.6985, 0.86, 0.5657, 0.8071, 0.9231, 0.163, 0.7673, 0.1473, 0.7927, 0.01877, 0.9231, 0.006434, 0.7545, 0.8045, 0.636, 0.9528, 0.5657, 0.8071, 0.6985, 0.86, 0.2715, 0.5637, 0.4449, 0.5707, 0.5127, 0.8439, 0.4043, 0.9936, 0.6341, 0.4655, 0.6973, 0.006434, 0.7545, 0.02947, 0.7143, 0.3722, 0.266, 0.4064, 0.3641, 0.006434, 0.5127, 0.06883, 0.4413, 0.4124, 0.7143, 0.3722, 0.7163, 0.5305, 0.6341, 0.4655, 0.5276, 0.5331, 0.5256, 0.3748, 0.6341, 0.4655, 0.2477, 0.5637, 0.07428, 0.5707, 0.07785, 0.4124, 0.2532, 0.4064, 0.4449, 0.5707, 0.2715, 0.5637, 0.266, 0.4064, 0.4413, 0.4124, 0.6341, 0.4655, 0.7163, 0.5305, 0.7545, 0.8045, 0.6985, 0.86])
me_cube_002.materials.append(mat_material_006)
me_cube_002.update()
me_cube_005 = bpy.data.meshes.new('Cube.005')
me_cube_005.from_pydata([(-0.05, -0.04665, 0.0153), (-0.05, -0.04665, 0.05), (-0.05, 0.04283, 0.0153), (-0.05, 0.04283, 0.05), (0.05, -0.04665, 0.0153), (0.05, -0.04665, 0.05), (0.05, 0.04283, 0.0153), (0.05, 0.04283, 0.05), (-0.02946, 0.05372, 0.02243), (-0.02946, 0.05372, 0.04287), (0.02946, 0.05372, 0.02243), (0.02946, 0.05372, 0.04287), (-0.02706, -0.05918, 0.02326), (-0.02706, -0.05918, 0.04204), (0.02706, -0.05918, 0.02326), (0.02706, -0.05918, 0.04204), (-0.02645, -0.066, -0.1686), (-0.02081, -0.07168, -0.168), (-0.02081, 0.01947, -0.1766), (-0.02645, 0.01381, -0.1761), (0.02081, -0.07168, -0.168), (0.02645, -0.066, -0.1686), (0.02645, 0.01381, -0.1761), (0.02081, 0.01947, -0.1766), (-0.02081, -0.07807, -0.1942), (-0.02645, -0.07239, -0.1948), (-0.02645, 0.01458, -0.2029), (-0.02081, 0.02024, -0.2035), (0.02645, -0.07239, -0.1948), (0.02081, -0.07807, -0.1942), (0.02081, 0.02024, -0.2035), (0.02645, 0.01458, -0.2029), (-0.01974, -0.03088, 0.0153), (-0.01212, -0.03858, 0.0153), (-0.02711, -0.04054, 0.0153), (-0.01212, 0.03512, 0.0153), (-0.01974, 0.02745, 0.0153), (-0.02713, 0.037, 0.0153), (0.01212, -0.03858, 0.0153), (0.01974, -0.03088, 0.0153), (0.02711, -0.04054, 0.0153), (0.01974, 0.02745, 0.0153), (0.01212, 0.03512, 0.0153), (0.02713, 0.037, 0.0153), (-0.01374, -0.06518, -0.1686), (-0.02137, -0.05758, -0.1694), (-0.0264, -0.06599, -0.1686), (-0.02081, -0.07163, -0.168), (-0.02143, 0.005003, -0.1752), (-0.01382, 0.01259, -0.1759), (-0.02081, 0.01943, -0.1766), (-0.0264, 0.0138, -0.1761), (0.02137, -0.05758, -0.1694), (0.01374, -0.06518, -0.1686), (0.02081, -0.07163, -0.168), (0.0264, -0.06599, -0.1686), (0.01382, 0.01259, -0.1759), (0.02143, 0.005003, -0.1752), (0.0264, 0.0138, -0.1761), (0.02081, 0.01943, -0.1766)], [], [(0, 1, 3, 2), (7, 6, 10, 11), (6, 7, 5, 4), (1, 0, 12, 13), (0, 2, 37, 36, 32, 34), (7, 3, 1, 5), (8, 9, 11, 10), (6, 2, 8, 10), (3, 7, 11, 9), (2, 3, 9, 8), (14, 15, 13, 12), (0, 4, 14, 12), (5, 1, 13, 15), (4, 5, 15, 14), (46, 45, 48, 51, 19, 16), (6, 4, 40, 39, 41, 43), (38, 33, 44, 53), (41, 39, 52, 57), (54, 53, 44, 47, 17, 20), (4, 0, 34, 33, 38, 40), (35, 42, 56, 49), (2, 6, 43, 42, 35, 37), (22, 21, 28, 31), (18, 23, 30, 27), (26, 27, 30, 31, 28, 29, 24, 25), (20, 17, 24, 29), (20, 21, 55, 54), (16, 17, 47, 46), (18, 19, 51, 50), (50, 49, 56, 59, 23, 18), (58, 57, 52, 55, 21, 22), (22, 23, 59, 58), (22, 31, 30, 23), (26, 19, 18, 27), (20, 29, 28, 21), (24, 17, 16, 25), (16, 19, 26, 25), (32, 33, 34), (35, 36, 37), (38, 39, 40), (41, 42, 43), (44, 45, 46, 47), (48, 49, 50, 51), (52, 53, 54, 55), (56, 57, 58, 59), (38, 53, 52, 39), (56, 42, 41, 57), (35, 49, 48, 36), (44, 33, 32, 45), (32, 36, 48, 45)])
_uv = me_cube_005.uv_layers.new(name='UVMap')
_uv.uv.foreach_set('vector', [0.9623, 0.5207, 0.9623, 0.6074, 0.7385, 0.6074, 0.7385, 0.5207, 0.5572, 0.5204, 0.644, 0.5204, 0.6256, 0.5718, 0.5745, 0.5718, 0.7385, 0.717, 0.7385, 0.6303, 0.9623, 0.6303, 0.9623, 0.717, 0.7385, 0.09791, 0.7385, 0.01143, 0.7959, 0.02875, 0.7959, 0.07556, 0.2615, 0.553, 0.2615, 0.7762, 0.2043, 0.7617, 0.1858, 0.7378, 0.1858, 0.5923, 0.2042, 0.5682, 0.5344, 0.7712, 0.2843, 0.7712, 0.2843, 0.5491, 0.5344, 0.5491, 0.6256, 0.7191, 0.5745, 0.7191, 0.5745, 0.5718, 0.6256, 0.5718, 0.01143, 0.7762, 0.2615, 0.7762, 0.2101, 0.8023, 0.06279, 0.8023, 0.2843, 0.7712, 0.5344, 0.7712, 0.483, 0.8004, 0.3357, 0.8004, 0.644, 0.7704, 0.5572, 0.7704, 0.5745, 0.7191, 0.6256, 0.7191, 0.9312, 0.02875, 0.9312, 0.07556, 0.7959, 0.07556, 0.7959, 0.02875, 0.2615, 0.553, 0.01143, 0.553, 0.06878, 0.5204, 0.2041, 0.5204, 0.5344, 0.5491, 0.2843, 0.5491, 0.3417, 0.5204, 0.477, 0.5204, 0.9886, 0.01143, 0.9886, 0.09791, 0.9312, 0.07556, 0.9312, 0.02875, 0.7528, 0.4977, 0.7739, 0.4851, 0.931, 0.4852, 0.9531, 0.4977, 0.9531, 0.4978, 0.7528, 0.4978, 0.01143, 0.7762, 0.01143, 0.553, 0.06867, 0.5682, 0.08708, 0.5923, 0.08708, 0.7378, 0.06861, 0.7617, 0.2296, 0.3862, 0.2296, 0.3256, 0.6933, 0.3215, 0.6933, 0.3902, 0.03048, 0.01373, 0.1753, 0.03079, 0.1876, 0.4972, 0.03048, 0.4934, 0.7387, 0.3796, 0.7548, 0.3973, 0.7548, 0.466, 0.7387, 0.4837, 0.7385, 0.4837, 0.7385, 0.3796, 0.01143, 0.553, 0.2615, 0.553, 0.2042, 0.5682, 0.1668, 0.5731, 0.1061, 0.5731, 0.06867, 0.5682, 0.2296, 0.2944, 0.2296, 0.2338, 0.7087, 0.2296, 0.7087, 0.2987, 0.2615, 0.7762, 0.01143, 0.7762, 0.06861, 0.7617, 0.1061, 0.757, 0.1668, 0.757, 0.2043, 0.7617, 0.4541, 0.4798, 0.2536, 0.4798, 0.2438, 0.4131, 0.4622, 0.4131, 0.6034, 0.4802, 0.4993, 0.4802, 0.4993, 0.4131, 0.6034, 0.4131, 0.9711, 0.1208, 0.9853, 0.1349, 0.9853, 0.2389, 0.9711, 0.253, 0.7528, 0.253, 0.7385, 0.2389, 0.7385, 0.1349, 0.7528, 0.1208, 0.01143, 0.9292, 0.01143, 0.8251, 0.078, 0.8251, 0.078, 0.9292, 0.7385, 0.3796, 0.7528, 0.3655, 0.7528, 0.3656, 0.7387, 0.3796, 0.7528, 0.4978, 0.7385, 0.4837, 0.7387, 0.4837, 0.7528, 0.4977, 0.9674, 0.4837, 0.9531, 0.4978, 0.9531, 0.4977, 0.9672, 0.4837, 0.9672, 0.4837, 0.9501, 0.4662, 0.9501, 0.3971, 0.9672, 0.3796, 0.9674, 0.3796, 0.9674, 0.4837, 0.9531, 0.3656, 0.931, 0.3781, 0.7739, 0.3782, 0.7528, 0.3656, 0.7528, 0.3655, 0.9531, 0.3655, 0.9531, 0.3655, 0.9674, 0.3796, 0.9672, 0.3796, 0.9531, 0.3656, 0.4541, 0.4798, 0.4622, 0.4131, 0.4764, 0.4131, 0.4683, 0.4798, 0.9712, 0.3427, 0.963, 0.276, 0.9773, 0.2759, 0.9854, 0.3426, 0.2394, 0.4798, 0.2296, 0.4131, 0.2438, 0.4131, 0.2536, 0.4798, 0.7385, 0.3426, 0.7483, 0.2759, 0.7626, 0.276, 0.7528, 0.3427, 0.7626, 0.276, 0.963, 0.276, 0.9712, 0.3427, 0.7528, 0.3427, 0.1858, 0.5923, 0.1668, 0.5731, 0.2042, 0.5682, 0.1668, 0.757, 0.1858, 0.7378, 0.2043, 0.7617, 0.1061, 0.5731, 0.08708, 0.5923, 0.06867, 0.5682, 0.08708, 0.7378, 0.1061, 0.757, 0.06861, 0.7617, 0.7548, 0.466, 0.7739, 0.4851, 0.7528, 0.4977, 0.7387, 0.4837, 0.931, 0.4852, 0.9501, 0.4662, 0.9672, 0.4837, 0.9531, 0.4977, 0.7739, 0.3782, 0.7548, 0.3973, 0.7387, 0.3796, 0.7528, 0.3656, 0.9501, 0.3971, 0.931, 0.3781, 0.9531, 0.3656, 0.9672, 0.3796, 0.1944, 0.03299, 0.2067, 0.4976, 0.1876, 0.4972, 0.1753, 0.03079, 0.01143, 0.4929, 0.01143, 0.01143, 0.03048, 0.01373, 0.03048, 0.4934, 0.2296, 0.01143, 0.711, 0.01143, 0.7115, 0.03048, 0.2319, 0.03048, 0.7157, 0.2067, 0.2511, 0.1944, 0.2489, 0.1753, 0.7153, 0.1876, 0.2489, 0.1753, 0.2319, 0.03048, 0.7115, 0.03048, 0.7153, 0.1876])
me_cube_005.materials.append(mat_material_009)
me_cube_005.update()
me_cube_006 = bpy.data.meshes.new('Cube.006')
me_cube_006.from_pydata([(-0.0324, -0.05, -0.05), (-0.03885, -0.04348, -0.04974), (-0.03885, -0.03758, 0.04692), (-0.0324, -0.04414, 0.0462), (-0.03885, 0.03111, -0.04922), (-0.0324, 0.03767, -0.04896), (-0.0324, 0.0423, 0.05345), (-0.03885, 0.03567, 0.05273), (0.03885, -0.04348, -0.04974), (0.0324, -0.05, -0.05), (0.0324, -0.04414, 0.0462), (0.03885, -0.03758, 0.04692), (0.0324, 0.03767, -0.04896), (0.03885, 0.03111, -0.04922), (0.03885, 0.03567, 0.05273), (0.0324, 0.0423, 0.05345)], [], [(9, 10, 3, 0), (13, 14, 11, 8), (14, 15, 6, 7, 2, 3, 10, 11), (1, 2, 7, 4), (5, 6, 15, 12), (0, 3, 2, 1), (6, 5, 4, 7), (14, 13, 12, 15), (10, 9, 8, 11), (4, 5, 12, 13, 8, 9, 0, 1)])
_uv = me_cube_006.uv_layers.new(name='UVMap')
_uv.uv.foreach_set('vector', [0.2678, 0.7923, 0.2678, 0.4289, 0.5121, 0.4289, 0.5121, 0.7923, 0.3782, 0.3964, 0.3784, 0.01168, 0.6533, 0.04606, 0.659, 0.4111, 0.6992, 0.03296, 0.7235, 0.00783, 0.9679, 0.00783, 0.9922, 0.03296, 0.9922, 0.31, 0.9678, 0.3349, 0.7235, 0.3349, 0.6992, 0.31, 0.03234, 0.4111, 0.03811, 0.04606, 0.313, 0.01168, 0.3132, 0.3964, 0.00783, 0.8154, 0.00783, 0.4289, 0.2522, 0.4289, 0.2522, 0.8154, 0.00783, 0.4132, 0.01348, 0.04988, 0.03811, 0.04606, 0.03234, 0.4111, 0.3379, 0.00783, 0.3379, 0.3944, 0.3132, 0.3964, 0.313, 0.01168, 0.3784, 0.01168, 0.3782, 0.3964, 0.3535, 0.3944, 0.3535, 0.00783, 0.6779, 0.04988, 0.6835, 0.4132, 0.659, 0.4111, 0.6533, 0.04606, 0.5278, 0.4536, 0.5521, 0.4289, 0.7964, 0.4289, 0.8208, 0.4536, 0.8208, 0.7349, 0.7964, 0.7594, 0.5521, 0.7594, 0.5278, 0.7349])
me_cube_006.materials.append(mat_material_011)
me_cube_006.update()
me_cube_007 = bpy.data.meshes.new('Cube.007')
me_cube_007.from_pydata([(-0.0324, -0.04821, -0.0625), (-0.03885, -0.04169, -0.06224), (-0.03885, -0.03825, 0.03768), (-0.0324, -0.04482, 0.03696), (-0.03885, 0.03232, -0.0675), (-0.0324, 0.03887, -0.06724), (-0.0324, 0.03689, 0.05654), (-0.03885, 0.03026, 0.05582), (0.03885, -0.04169, -0.06224), (0.0324, -0.04821, -0.0625), (0.0324, -0.04482, 0.03696), (0.03885, -0.03825, 0.03768), (0.0324, 0.03887, -0.06724), (0.03885, 0.03232, -0.0675), (0.03885, 0.03026, 0.05582), (0.0324, 0.03689, 0.05654)], [], [(9, 10, 3, 0), (13, 14, 11, 8), (14, 15, 6, 7, 2, 3, 10, 11), (1, 2, 7, 4), (5, 6, 15, 12), (0, 3, 2, 1), (6, 5, 4, 7), (14, 13, 12, 15), (10, 9, 8, 11), (4, 5, 12, 13, 8, 9, 0, 1)])
_uv = me_cube_007.uv_layers.new(name='UVMap')
_uv.uv.foreach_set('vector', [0.008469, 0.9005, 0.008469, 0.5108, 0.2622, 0.5108, 0.2622, 0.9005, 0.03417, 0.4938, 0.03446, 0.01088, 0.3039, 0.07759, 0.3236, 0.4686, 0.6873, 0.5367, 0.7125, 0.5108, 0.9663, 0.5108, 0.9915, 0.5367, 0.9915, 0.8141, 0.9663, 0.8398, 0.7125, 0.8398, 0.6873, 0.8141, 0.3916, 0.4686, 0.4113, 0.07759, 0.6807, 0.01088, 0.681, 0.4938, 0.7237, 0.4932, 0.7237, 0.008469, 0.9774, 0.008469, 0.9774, 0.4932, 0.3661, 0.4692, 0.3856, 0.07998, 0.4113, 0.07759, 0.3916, 0.4686, 0.7067, 0.008469, 0.7067, 0.4932, 0.681, 0.4938, 0.6807, 0.01088, 0.03446, 0.01088, 0.03417, 0.4938, 0.008469, 0.4932, 0.008469, 0.008469, 0.3296, 0.07998, 0.3491, 0.4692, 0.3236, 0.4686, 0.3039, 0.07759, 0.6703, 0.8267, 0.6451, 0.8523, 0.3913, 0.8523, 0.3661, 0.8267, 0.3661, 0.5362, 0.3913, 0.5108, 0.6451, 0.5108, 0.6703, 0.5362])
me_cube_007.materials.append(mat_material_010)
me_cube_007.update()
me_cube_008 = bpy.data.meshes.new('Cube.008')
me_cube_008.from_pydata([(-0.04213, -0.05, 0.05), (0.04213, -0.05, 0.05), (-0.01826, -0.03338, 0.008392), (-0.01826, -0.01147, 0.0119), (0.01826, -0.03338, 0.008392), (0.01826, -0.01147, 0.0119), (-0.01826, -0.02364, -0.01357), (-0.01826, -0.008126, -0.008615), (0.01826, -0.02364, -0.01357), (0.01826, -0.008126, -0.008615), (-0.03575, 0.06592, 0.04837), (-0.04213, 0.05827, 0.04458), (-0.04213, 0.05954, 0.04846), (0.04213, 0.05827, 0.04458), (0.03575, 0.06592, 0.04837), (0.04213, 0.05954, 0.04846), (0.03575, 0.05, -0.02302), (0.04213, 0.04393, -0.01968), (0.04213, 0.02025, -0.04332), (0.03575, 0.02302, -0.05), (-0.03575, 0.02302, -0.05), (-0.04213, 0.02025, -0.04332), (-0.04213, 0.04393, -0.01968), (-0.03575, 0.05, -0.02302), (-0.04213, -0.06883, -0.0203), (-0.03575, -0.07409, -0.02472), (-0.04213, -0.07213, -0.01865), (-0.04213, -0.02144, -0.04326), (-0.03575, -0.02302, -0.05), (0.04213, -0.02144, -0.04326), (0.03575, -0.02302, -0.05), (0.03575, -0.07409, -0.02472), (0.04213, -0.06883, -0.0203), (0.04213, -0.07213, -0.01865), (-0.03575, -0.04931, -0.03201), (-0.04213, -0.04509, -0.02691), (0.03575, -0.04931, -0.03201), (0.04213, -0.04509, -0.02691), (-0.03863, -0.03175, 0.02616), (-0.04213, -0.0361, 0.03063), (-0.04213, 0.03207, 0.03159), (-0.03919, 0.02315, 0.02817), (0.04213, -0.0361, 0.03063), (0.03803, -0.03224, 0.02645), (0.03919, 0.02315, 0.02817), (0.04213, 0.03207, 0.03159), (-0.03624, -0.01777, -0.02756), (-0.04213, -0.01926, -0.03394), (-0.03624, -0.04306, 0.001328), (-0.04213, -0.05036, -0.0002466), (-0.03624, 0.02952, -0.01177), (-0.04213, 0.03532, -0.01495), (-0.04213, 0.01635, -0.03391), (-0.03624, 0.01372, -0.02756), (0.03624, -0.04306, 0.001328), (0.04213, -0.05036, -0.0002466), (0.03624, -0.01777, -0.02756), (0.04213, -0.01926, -0.03394), (0.03624, 0.01372, -0.02756), (0.04213, 0.01635, -0.03391), (0.04213, 0.03532, -0.01495), (0.03624, 0.02952, -0.01177), (-0.04213, -0.04086, -0.02074), (-0.03624, -0.0349, -0.01838), (0.04213, -0.04086, -0.02074), (0.03624, -0.0349, -0.01838)], [], [(61, 44, 41, 50), (47, 52, 21, 27), (44, 43, 4, 5), (43, 38, 2, 4), (23, 10, 14, 16), (20, 19, 30, 28), (31, 33, 1, 0, 26, 25), (57, 64, 37, 29), (15, 14, 10, 12, 0, 1), (62, 47, 27, 35), (19, 20, 23, 16), (56, 58, 53, 46), (60, 59, 18, 17), (45, 60, 17, 13), (34, 36, 31, 25), (64, 55, 32, 37), (58, 61, 50, 53), (55, 42, 1, 33, 32), (54, 65, 63, 48), (52, 51, 22, 21), (41, 44, 5, 3), (51, 40, 11, 22), (59, 57, 29, 18), (28, 30, 36, 34), (65, 56, 46, 63), (49, 62, 35, 24), (4, 2, 6, 8), (42, 43, 44, 45, 13, 15, 1), (38, 41, 3, 2), (39, 49, 24, 26, 0), (9, 8, 6, 7), (2, 3, 7, 6), (3, 5, 9, 7), (5, 4, 8, 9), (10, 11, 12), (13, 14, 15), (24, 25, 26), (31, 32, 33), (17, 18, 19, 16), (21, 22, 23, 20), (35, 27, 28, 34), (37, 32, 31, 36), (27, 21, 20, 28), (18, 29, 30, 19), (10, 23, 22, 11), (13, 17, 16, 14), (24, 35, 34, 25), (29, 37, 36, 30), (43, 54, 48, 38), (61, 58, 59, 60), (53, 50, 51, 52), (63, 46, 47, 62), (65, 54, 55, 64), (46, 53, 52, 47), (58, 56, 57, 59), (49, 39, 38, 48), (40, 51, 50, 41), (54, 43, 42, 55), (44, 61, 60, 45), (48, 63, 62, 49), (56, 65, 64, 57), (40, 41, 38, 39, 0, 12, 11)])
_uv = me_cube_008.uv_layers.new(name='UVMap')
_uv.uv.foreach_set('vector', [0.5998, 0.7386, 0.7069, 0.73, 0.7068, 0.9563, 0.5997, 0.9478, 0.05845, 0.171, 0.05999, 0.2736, 0.03299, 0.2853, 0.03146, 0.1651, 0.73, 0.73, 0.8815, 0.7334, 0.8695, 0.7905, 0.8119, 0.7905, 0.9885, 0.01154, 0.9885, 0.2328, 0.9375, 0.1741, 0.9373, 0.06874, 0.2963, 0.6277, 0.2963, 0.4176, 0.5027, 0.4175, 0.5027, 0.6277, 0.7691, 0.7069, 0.5627, 0.7069, 0.5627, 0.5798, 0.7691, 0.5798, 0.6335, 0.02996, 0.6519, 0.01154, 0.8598, 0.01162, 0.8597, 0.2549, 0.6519, 0.2548, 0.6335, 0.2364, 0.5635, 0.171, 0.5262, 0.1082, 0.5442, 0.09627, 0.5905, 0.1651, 0.2548, 0.73, 0.2364, 0.7482, 0.02996, 0.7482, 0.01154, 0.73, 0.01154, 0.4175, 0.2548, 0.4175, 0.09567, 0.1082, 0.05845, 0.171, 0.03146, 0.1651, 0.07768, 0.09627, 0.5028, 0.7259, 0.2964, 0.7259, 0.2963, 0.6277, 0.5027, 0.6277, 0.8796, 0.4345, 0.9692, 0.4345, 0.9692, 0.6437, 0.8796, 0.6437, 0.5065, 0.3274, 0.5619, 0.2736, 0.5889, 0.2853, 0.5198, 0.3525, 0.3723, 0.316, 0.5065, 0.3274, 0.5198, 0.3525, 0.3338, 0.3909, 0.7691, 0.4921, 0.5627, 0.4921, 0.5627, 0.4175, 0.7691, 0.4175, 0.5262, 0.1082, 0.4675, 0.07989, 0.5261, 0.02757, 0.5442, 0.09627, 0.5443, 0.7385, 0.5998, 0.7386, 0.5997, 0.9478, 0.5442, 0.9477, 0.4675, 0.07989, 0.3778, 0.1196, 0.3225, 0.0787, 0.5215, 0.01797, 0.5261, 0.02757, 0.3565, 0.7543, 0.4033, 0.7544, 0.4029, 0.9636, 0.3562, 0.9635, 0.05999, 0.2736, 0.1155, 0.3274, 0.1022, 0.3525, 0.03299, 0.2853, 0.73, 0.9563, 0.73, 0.73, 0.8119, 0.7905, 0.8119, 0.8959, 0.1155, 0.3274, 0.2496, 0.316, 0.2882, 0.3909, 0.1022, 0.3525, 0.5619, 0.2736, 0.5635, 0.171, 0.5905, 0.1651, 0.5889, 0.2853, 0.7691, 0.5798, 0.5627, 0.5798, 0.5627, 0.4921, 0.7691, 0.4921, 0.8264, 0.4345, 0.8796, 0.4345, 0.8796, 0.6437, 0.8264, 0.6437, 0.1544, 0.07989, 0.09567, 0.1082, 0.07768, 0.09627, 0.09579, 0.02757, 0.9373, 0.06874, 0.9375, 0.1741, 0.8831, 0.1743, 0.8828, 0.0689, 0.3778, 0.1196, 0.39, 0.1302, 0.3827, 0.29, 0.3723, 0.316, 0.3338, 0.3909, 0.3225, 0.3944, 0.3225, 0.0787, 0.8799, 0.9547, 0.73, 0.9563, 0.8119, 0.8959, 0.8695, 0.8959, 0.2441, 0.1196, 0.1544, 0.07989, 0.09579, 0.02757, 0.1004, 0.01797, 0.2994, 0.07871, 0.7486, 0.3833, 0.7099, 0.3833, 0.7099, 0.2779, 0.7486, 0.2779, 0.7717, 0.2779, 0.8356, 0.2782, 0.8356, 0.3382, 0.7892, 0.345, 0.6335, 0.3833, 0.6335, 0.2779, 0.6868, 0.2779, 0.6868, 0.3834, 0.4264, 0.7492, 0.4903, 0.749, 0.4728, 0.8161, 0.4264, 0.8092, 0.2963, 0.4176, 0.2779, 0.4348, 0.2779, 0.423, 0.5211, 0.4347, 0.5027, 0.4175, 0.5211, 0.423, 0.09579, 0.02757, 0.08241, 0.01154, 0.1004, 0.01797, 0.5395, 0.01154, 0.5261, 0.02757, 0.5215, 0.01797, 0.5198, 0.3525, 0.5889, 0.2853, 0.6085, 0.2925, 0.5296, 0.3691, 0.03299, 0.2853, 0.1022, 0.3525, 0.09237, 0.3691, 0.01341, 0.2925, 0.07768, 0.09627, 0.03146, 0.1651, 0.01154, 0.1598, 0.0624, 0.08327, 0.5442, 0.4994, 0.5442, 0.4283, 0.5627, 0.4175, 0.5627, 0.4921, 0.03146, 0.1651, 0.03299, 0.2853, 0.01341, 0.2925, 0.01154, 0.1598, 0.5889, 0.2853, 0.5905, 0.1651, 0.6104, 0.1598, 0.6085, 0.2925, 0.2963, 0.4176, 0.2963, 0.6277, 0.2779, 0.624, 0.2779, 0.4348, 0.5211, 0.4347, 0.5212, 0.6239, 0.5027, 0.6277, 0.5027, 0.4175, 0.7875, 0.4283, 0.7875, 0.4994, 0.7691, 0.4921, 0.7691, 0.4175, 0.5905, 0.1651, 0.5442, 0.09627, 0.5595, 0.08328, 0.6104, 0.1598, 0.2779, 0.749, 0.3565, 0.7543, 0.3562, 0.9635, 0.2779, 0.9703, 0.4979, 0.3096, 0.5441, 0.2648, 0.5619, 0.2736, 0.5065, 0.3274, 0.07781, 0.2648, 0.124, 0.3096, 0.1155, 0.3274, 0.05999, 0.2736, 0.8264, 0.6437, 0.8796, 0.6437, 0.8784, 0.6607, 0.8106, 0.6607, 0.5196, 0.1243, 0.4631, 0.09989, 0.4675, 0.07989, 0.5262, 0.1082, 0.07653, 0.174, 0.07781, 0.2648, 0.05999, 0.2736, 0.05845, 0.171, 0.5441, 0.2648, 0.5454, 0.174, 0.5635, 0.171, 0.5619, 0.2736, 0.1544, 0.07989, 0.2441, 0.1196, 0.2311, 0.1318, 0.1589, 0.09989, 0.2496, 0.316, 0.1155, 0.3274, 0.124, 0.3096, 0.2392, 0.29, 0.4631, 0.09989, 0.39, 0.1302, 0.3778, 0.1196, 0.4675, 0.07989, 0.3827, 0.29, 0.4979, 0.3096, 0.5065, 0.3274, 0.3723, 0.316, 0.1589, 0.09989, 0.1023, 0.1243, 0.09567, 0.1082, 0.1544, 0.07989, 0.8796, 0.4345, 0.8264, 0.4345, 0.8106, 0.4175, 0.8784, 0.4175, 0.2496, 0.316, 0.2392, 0.29, 0.2311, 0.1318, 0.2441, 0.1196, 0.2994, 0.07871, 0.2994, 0.3944, 0.2882, 0.3909])
me_cube_008.materials.append(mat_material_008)
me_cube_008.update()
me_cube_009 = bpy.data.meshes.new('Cube.009')
me_cube_009.from_pydata([(-0.05167, -0.1551, -0.1231), (-0.04101, -0.1651, -0.1194), (-0.04414, -0.1581, -0.122), (-0.04101, 0.01024, -0.1847), (-0.05167, 0.0002527, -0.181), (-0.04414, 0.003168, -0.1821), (0.04101, -0.1651, -0.1194), (0.05167, -0.1551, -0.1231), (0.04414, -0.1581, -0.122), (0.05167, 0.0002527, -0.181), (0.04101, 0.01024, -0.1847), (0.04414, 0.003168, -0.1821), (-0.04101, -0.1736, -0.142), (-0.05167, -0.1636, -0.1458), (-0.05167, -0.008184, -0.2036), (-0.04101, 0.001803, -0.2073), (0.05167, -0.1636, -0.1458), (0.04101, -0.1736, -0.142), (0.04101, 0.001803, -0.2073), (0.05167, -0.008184, -0.2036), (-0.03372, -0.05513, -0.01194), (-0.01842, -0.07088, -0.007497), (-0.02553, -0.03271, 0.05), (-0.01022, -0.05, 0.05), (-0.01844, 0.02688, -0.03509), (-0.03372, 0.01171, -0.0308), (-0.01024, 0.05, 0.05), (-0.02553, 0.03368, 0.05), (0.01842, -0.07088, -0.007497), (0.03372, -0.05513, -0.01194), (0.01022, -0.05, 0.05), (0.02553, -0.03271, 0.05), (0.03372, 0.01171, -0.0308), (0.01844, 0.02688, -0.03509), (0.02553, 0.03368, 0.05), (0.01024, 0.05, 0.05), (-0.03952, -0.1085, -0.05801), (-0.02422, -0.123, -0.05245), (-0.02424, -0.003252, -0.09831), (-0.03952, -0.01787, -0.09271), (0.02422, -0.123, -0.05245), (0.03952, -0.1085, -0.05801), (0.03952, -0.01787, -0.09271), (0.02424, -0.003252, -0.09831), (-0.02701, -0.1563, -0.1227), (-0.04231, -0.1418, -0.1281), (-0.04411, -0.158, -0.122), (-0.04231, -0.0132, -0.176), (-0.02703, 0.001444, -0.1814), (-0.04411, 0.003135, -0.182), (0.04231, -0.1418, -0.1281), (0.02701, -0.1563, -0.1227), (0.04411, -0.158, -0.122), (0.02703, 0.001444, -0.1814), (0.04231, -0.0132, -0.176), (0.04411, 0.003135, -0.182)], [], [(28, 30, 23, 21), (24, 33, 43, 38), (36, 39, 47, 45), (28, 21, 37, 40), (32, 29, 41, 42), (24, 26, 35, 33), (46, 45, 47, 49, 5, 4, 0, 2), (20, 22, 27, 25), (32, 34, 31, 29), (34, 35, 26, 27, 22, 23, 30, 31), (40, 37, 44, 51), (38, 43, 53, 48), (42, 41, 50, 54), (14, 15, 18, 19, 16, 17, 12, 13), (9, 7, 16, 19), (6, 1, 12, 17), (52, 51, 44, 46, 2, 1, 6, 8), (49, 48, 53, 55, 11, 10, 3, 5), (3, 10, 18, 15), (55, 54, 50, 52, 8, 7, 9, 11), (0, 1, 2), (3, 4, 5), (6, 7, 8), (9, 10, 11), (6, 17, 16, 7), (18, 10, 9, 19), (3, 15, 14, 4), (12, 1, 0, 13), (0, 4, 14, 13), (44, 45, 46), (47, 48, 49), (50, 51, 52), (53, 54, 55), (21, 23, 22, 20), (26, 24, 25, 27), (34, 32, 33, 35), (30, 28, 29, 31), (32, 42, 43, 33), (39, 25, 24, 38), (37, 21, 20, 36), (28, 40, 41, 29), (40, 51, 50, 41), (53, 43, 42, 54), (38, 48, 47, 39), (44, 37, 36, 45), (20, 25, 39, 36)])
_uv = me_cube_009.uv_layers.new(name='UVMap')
_uv.uv.foreach_set('vector', [0.05609, 0.6715, 0.07378, 0.5411, 0.1179, 0.5411, 0.1356, 0.6715, 0.7613, 0.2008, 0.8409, 0.2008, 0.8534, 0.3491, 0.7488, 0.3491, 0.07173, 0.3314, 0.2803, 0.3499, 0.3391, 0.52, 0.04405, 0.4965, 0.05609, 0.6715, 0.1356, 0.6715, 0.1481, 0.8106, 0.04356, 0.8106, 0.3941, 0.2035, 0.544, 0.2038, 0.6275, 0.3314, 0.419, 0.3499, 0.7613, 0.2008, 0.779, 0.01055, 0.8232, 0.01055, 0.8409, 0.2008, 0.4626, 0.5574, 0.4664, 0.5948, 0.4664, 0.8907, 0.4626, 0.9283, 0.4625, 0.9284, 0.4462, 0.9217, 0.4462, 0.564, 0.4625, 0.5573, 0.1553, 0.2038, 0.1653, 0.06121, 0.303, 0.0221, 0.3051, 0.2035, 0.3941, 0.2035, 0.3962, 0.0221, 0.534, 0.06121, 0.544, 0.2038, 0.9688, 0.9561, 0.9359, 0.9895, 0.8917, 0.9895, 0.8587, 0.9561, 0.8587, 0.8206, 0.8917, 0.7853, 0.9358, 0.7853, 0.9688, 0.8206, 0.04356, 0.8106, 0.1481, 0.8106, 0.1541, 0.978, 0.03754, 0.978, 0.7488, 0.3491, 0.8534, 0.3491, 0.8594, 0.5201, 0.7428, 0.5201, 0.419, 0.3499, 0.6275, 0.3314, 0.6552, 0.4965, 0.3602, 0.52, 0.4251, 0.9218, 0.4022, 0.9448, 0.2252, 0.9448, 0.2022, 0.9218, 0.2022, 0.5641, 0.2252, 0.5411, 0.4022, 0.5411, 0.4251, 0.5641, 0.7098, 0.9221, 0.7111, 0.5644, 0.7632, 0.5646, 0.7619, 0.9223, 0.9135, 0.1875, 0.9135, 0.01055, 0.9651, 0.01055, 0.9651, 0.1875, 0.6529, 0.5574, 0.616, 0.5613, 0.4994, 0.5613, 0.4626, 0.5574, 0.4625, 0.5573, 0.4692, 0.5411, 0.6462, 0.5411, 0.653, 0.5573, 0.4626, 0.9283, 0.4994, 0.9244, 0.616, 0.9244, 0.6529, 0.9283, 0.653, 0.9284, 0.6462, 0.9446, 0.4692, 0.9446, 0.4625, 0.9284, 0.8611, 0.7412, 0.8611, 0.5642, 0.9129, 0.5642, 0.9129, 0.7412, 0.6529, 0.9283, 0.649, 0.8907, 0.649, 0.5948, 0.6529, 0.5574, 0.653, 0.5573, 0.6692, 0.564, 0.6692, 0.9217, 0.653, 0.9284, 0.4462, 0.564, 0.4692, 0.5411, 0.4625, 0.5573, 0.4692, 0.9446, 0.4462, 0.9217, 0.4625, 0.9284, 0.6462, 0.5411, 0.6692, 0.564, 0.653, 0.5573, 0.6692, 0.9217, 0.6462, 0.9446, 0.653, 0.9284, 0.7098, 0.5412, 0.7619, 0.5414, 0.7632, 0.5646, 0.7111, 0.5644, 0.9129, 0.5642, 0.8611, 0.5642, 0.8587, 0.5412, 0.9106, 0.5412, 0.8611, 0.7412, 0.9129, 0.7412, 0.9106, 0.7642, 0.8587, 0.7642, 0.7855, 0.5414, 0.8376, 0.5412, 0.8363, 0.5644, 0.7843, 0.5646, 0.8363, 0.5644, 0.8376, 0.9221, 0.7855, 0.9223, 0.7843, 0.5646, 0.4994, 0.5613, 0.4664, 0.5948, 0.4626, 0.5574, 0.4664, 0.8907, 0.4994, 0.9244, 0.4626, 0.9283, 0.649, 0.5948, 0.616, 0.5613, 0.6529, 0.5574, 0.616, 0.9244, 0.649, 0.8907, 0.6529, 0.9283, 0.1199, 0.2019, 0.1293, 0.06945, 0.1653, 0.06121, 0.1553, 0.2038, 0.3368, 0.01055, 0.3391, 0.2015, 0.3051, 0.2035, 0.303, 0.0221, 0.3962, 0.0221, 0.3941, 0.2035, 0.3602, 0.2015, 0.3624, 0.01055, 0.57, 0.06945, 0.5794, 0.2019, 0.544, 0.2038, 0.534, 0.06121, 0.3941, 0.2035, 0.419, 0.3499, 0.3854, 0.351, 0.3602, 0.2015, 0.2803, 0.3499, 0.3051, 0.2035, 0.3391, 0.2015, 0.3139, 0.351, 0.1481, 0.8106, 0.1356, 0.6715, 0.1686, 0.6636, 0.1811, 0.8061, 0.05609, 0.6715, 0.04356, 0.8106, 0.01055, 0.8061, 0.02306, 0.6636, 0.661, 0.3265, 0.6887, 0.4919, 0.6552, 0.4965, 0.6275, 0.3314, 0.8594, 0.5201, 0.8534, 0.3491, 0.8864, 0.3453, 0.8924, 0.5167, 0.7488, 0.3491, 0.7428, 0.5201, 0.7098, 0.5167, 0.7158, 0.3453, 0.01055, 0.4919, 0.03826, 0.3265, 0.07173, 0.3314, 0.04405, 0.4965, 0.1553, 0.2038, 0.3051, 0.2035, 0.2803, 0.3499, 0.07173, 0.3314])
me_cube_009.materials.append(mat_material_007)
me_cube_009.update()
me_cube_010 = bpy.data.meshes.new('Cube.010')
me_cube_010.from_pydata([(-0.08808, -0.05, -0.04635), (-0.08808, -0.05, 0.04635), (-0.08808, 0.4555, -0.04635), (-0.08808, 0.4555, 0.04635), (0.08808, -0.05, -0.04635), (0.08808, -0.05, 0.04635), (0.08808, 0.4555, -0.04635), (0.08808, 0.4555, 0.04635), (0.02936, 0.4555, -0.04635), (-0.02936, 0.4555, -0.04635), (-0.02936, 0.4555, 0.04635), (0.02936, 0.4555, 0.04635), (-0.02936, -0.05, -0.04635), (0.02936, -0.05, -0.04635), (0.02936, -0.05, 0.04635), (-0.02936, -0.05, 0.04635), (0.009787, 0.4555, -0.04635), (-0.009787, 0.4555, -0.04635), (-0.009787, 0.4555, 0.001721), (0.009787, 0.4555, 0.001721), (-0.009787, -0.05, -0.04635), (0.009787, -0.05, -0.04635), (0.009787, -0.05, 0.001721), (-0.009787, -0.05, 0.001721), (-0.02936, 0.1028, -0.03624), (-0.02936, 0.04997, -0.03624), (-0.02936, 0.2291, -0.03624), (-0.02936, 0.1763, -0.03624), (-0.02936, 0.3555, -0.03624), (-0.02936, 0.3027, -0.03624), (-0.009787, 0.1028, -0.03624), (-0.009787, 0.04997, -0.03624), (0.009787, 0.04997, -0.03624), (0.009787, 0.1028, -0.03624), (-0.009787, 0.2291, -0.03624), (-0.009787, 0.1763, -0.03624), (0.009787, 0.1763, -0.03624), (0.009787, 0.2291, -0.03624), (-0.009787, 0.3555, -0.03624), (-0.009787, 0.3027, -0.03624), (0.009787, 0.3027, -0.03624), (0.009787, 0.3555, -0.03624), (0.03711, 0.1028, 0.03043), (0.03711, 0.04997, 0.03043), (0.03711, 0.2291, 0.03043), (0.03711, 0.1763, 0.03043), (0.03711, 0.3555, 0.03043), (0.03711, 0.3027, 0.03043), (0.01754, 0.1028, -0.0142), (0.01754, 0.04997, -0.0142), (-0.01754, 0.04997, -0.0142), (-0.01754, 0.1028, -0.0142), (0.01754, 0.2291, -0.0142), (0.01754, 0.1763, -0.0142), (-0.01754, 0.1763, -0.0142), (-0.01754, 0.2291, -0.0142), (0.01754, 0.3555, -0.0142), (0.01754, 0.3027, -0.0142), (-0.01754, 0.3027, -0.0142), (-0.01754, 0.3555, -0.0142), (-0.08808, 0.3027, -0.04635), (-0.08808, 0.3555, -0.04635), (-0.08808, 0.1763, -0.04635), (-0.08808, 0.2291, -0.04635), (-0.08808, 0.04997, -0.04635), (-0.08808, 0.1028, -0.04635), (-0.08808, 0.1028, 0.04635), (-0.08808, 0.04997, 0.04635), (-0.08808, 0.2291, 0.04635), (-0.08808, 0.1763, 0.04635), (-0.08808, 0.3555, 0.04635), (-0.08808, 0.3027, 0.04635), (0.08808, 0.1028, -0.04635), (0.08808, 0.04997, -0.04635), (0.08808, 0.2291, -0.04635), (0.08808, 0.1763, -0.04635), (0.08808, 0.3555, -0.04635), (0.08808, 0.3027, -0.04635), (0.08808, 0.3027, 0.04635), (0.08808, 0.3555, 0.04635), (0.08808, 0.1763, 0.04635), (0.08808, 0.2291, 0.04635), (0.08808, 0.04997, 0.04635), (0.08808, 0.1028, 0.04635), (0.02936, 0.3027, 0.04635), (0.02936, 0.3555, 0.04635), (0.02936, 0.1763, 0.04635), (0.02936, 0.2291, 0.04635), (0.02936, 0.04997, 0.04635), (0.02936, 0.1028, 0.04635), (-0.02936, 0.3555, 0.04635), (-0.02936, 0.3027, 0.04635), (-0.02936, 0.2291, 0.04635), (-0.02936, 0.1763, 0.04635), (-0.02936, 0.1028, 0.04635), (-0.02936, 0.04997, 0.04635), (-0.02936, 0.3027, -0.04635), (-0.02936, 0.3555, -0.04635), (-0.02936, 0.1763, -0.04635), (-0.02936, 0.2291, -0.04635), (-0.02936, 0.04997, -0.04635), (-0.02936, 0.1028, -0.04635), (0.02936, 0.3555, -0.04635), (0.02936, 0.3027, -0.04635), (0.02936, 0.2291, -0.04635), (0.02936, 0.1763, -0.04635), (0.02936, 0.1028, -0.04635), (0.02936, 0.04997, -0.04635), (-0.009787, 0.3027, -0.04635), (-0.009787, 0.3555, -0.04635), (-0.009787, 0.1763, -0.04635), (-0.009787, 0.2291, -0.04635), (-0.009787, 0.04997, -0.04635), (-0.009787, 0.1028, -0.04635), (0.009787, 0.3555, -0.04635), (0.009787, 0.3027, -0.04635), (0.009787, 0.2291, -0.04635), (0.009787, 0.1763, -0.04635), (0.009787, 0.1028, -0.04635), (0.009787, 0.04997, -0.04635), (0.009787, 0.3027, 0.001721), (0.009787, 0.3555, 0.001721), (0.009787, 0.1763, 0.001721), (0.009787, 0.2291, 0.001721), (0.009787, 0.04997, 0.001721), (0.009787, 0.1028, 0.001721), (-0.009787, 0.3555, 0.001721), (-0.009787, 0.3027, 0.001721), (-0.009787, 0.2291, 0.001721), (-0.009787, 0.1763, 0.001721), (-0.009787, 0.1028, 0.001721), (-0.009787, 0.04997, 0.001721), (0.02936, 0.3555, -0.03624), (0.02936, 0.3027, -0.03624), (0.02936, 0.2291, -0.03624), (0.02936, 0.1763, -0.03624), (0.02936, 0.1028, -0.03624), (0.02936, 0.04997, -0.03624), (-0.07806, 0.3027, -0.04039), (-0.07806, 0.3555, -0.04039), (-0.07806, 0.1763, -0.04039), (-0.07806, 0.2291, -0.04039), (-0.07806, 0.04997, -0.04039), (-0.07806, 0.1028, -0.04039), (-0.03711, 0.3555, 0.03043), (-0.03711, 0.3027, 0.03043), (-0.03711, 0.2291, 0.03043), (-0.03711, 0.1763, 0.03043), (-0.03711, 0.1028, 0.03043), (-0.03711, 0.04997, 0.03043), (0.07806, 0.3027, 0.03227), (0.07806, 0.3555, 0.03227), (0.07806, 0.1763, 0.03227), (0.07806, 0.2291, 0.03227), (0.07806, 0.04997, 0.03227), (0.07806, 0.1028, 0.03227), (-0.07806, 0.3555, 0.03227), (-0.07806, 0.3027, 0.03227), (-0.07806, 0.2291, 0.03227), (-0.07806, 0.1763, 0.03227), (-0.07806, 0.1028, 0.03227), (-0.07806, 0.04997, 0.03227), (0.07806, 0.3555, -0.04039), (0.07806, 0.3027, -0.04039), (0.07806, 0.2291, -0.04039), (0.07806, 0.1763, -0.04039), (0.07806, 0.1028, -0.04039), (0.07806, 0.04997, -0.04039)], [], [(65, 66, 69, 62), (8, 11, 7, 6), (77, 78, 81, 74), (12, 15, 1, 0), (75, 80, 83, 72), (93, 69, 66, 94), (11, 19, 121, 85), (9, 17, 109, 97), (95, 67, 1, 15), (17, 16, 114, 109), (4, 5, 14, 13), (20, 23, 15, 12), (2, 3, 10, 9), (16, 19, 11, 8), (9, 10, 18, 17), (17, 18, 19, 16), (13, 14, 22, 21), (21, 22, 23, 20), (16, 8, 102, 114), (19, 18, 126, 121), (18, 10, 90, 126), (58, 57, 56, 59), (120, 127, 128, 123), (122, 129, 130, 125), (124, 131, 23, 22), (84, 120, 123, 87), (86, 122, 125, 89), (88, 124, 22, 14), (108, 115, 116, 111), (110, 117, 118, 113), (112, 119, 21, 20), (96, 108, 111, 99), (98, 110, 113, 101), (100, 112, 20, 12), (115, 103, 104, 116), (117, 105, 106, 118), (119, 107, 13, 21), (63, 68, 71, 60), (61, 70, 3, 2), (0, 1, 67, 64), (127, 91, 92, 128), (129, 93, 94, 130), (131, 95, 15, 23), (78, 84, 87, 81), (80, 86, 89, 83), (82, 88, 14, 5), (107, 73, 4, 13), (10, 3, 70, 90), (91, 71, 68, 92), (7, 11, 85, 79), (6, 7, 79, 76), (73, 82, 5, 4), (8, 6, 76, 102), (103, 77, 74, 104), (105, 75, 72, 106), (64, 100, 12, 0), (62, 98, 101, 65), (60, 96, 99, 63), (118, 106, 136, 33), (66, 65, 143, 160), (107, 119, 32, 137), (88, 82, 154, 43), (72, 83, 155, 166), (115, 108, 39, 40), (81, 87, 44, 153), (82, 73, 167, 154), (116, 104, 134, 37), (74, 81, 153, 164), (89, 125, 48, 42), (105, 117, 36, 135), (86, 80, 152, 45), (80, 75, 165, 152), (79, 85, 46, 151), (76, 79, 151, 162), (124, 88, 43, 49), (114, 102, 132, 41), (78, 77, 163, 150), (87, 123, 52, 44), (103, 115, 40, 133), (84, 78, 150, 47), (106, 72, 166, 136), (130, 94, 148, 51), (73, 107, 137, 167), (122, 86, 45, 53), (101, 113, 30, 24), (95, 131, 50, 149), (85, 121, 56, 46), (104, 74, 164, 134), (112, 100, 25, 31), (128, 92, 146, 55), (75, 105, 135, 165), (120, 84, 47, 57), (99, 111, 34, 26), (93, 129, 54, 147), (2, 9, 97, 61), (54, 53, 52, 55), (50, 49, 48, 51), (57, 47, 46, 56), (53, 45, 44, 52), (49, 43, 42, 48), (40, 39, 38, 41), (36, 35, 34, 37), (32, 31, 30, 33), (39, 29, 28, 38), (35, 27, 26, 34), (31, 25, 24, 30), (133, 40, 41, 132), (135, 36, 37, 134), (137, 32, 33, 136), (29, 138, 139, 28), (27, 140, 141, 26), (25, 142, 143, 24), (145, 58, 59, 144), (147, 54, 55, 146), (149, 50, 51, 148), (47, 150, 151, 46), (45, 152, 153, 44), (43, 154, 155, 42), (157, 145, 144, 156), (159, 147, 146, 158), (161, 149, 148, 160), (163, 133, 132, 162), (165, 135, 134, 164), (167, 137, 136, 166), (150, 163, 162, 151), (152, 165, 164, 153), (154, 167, 166, 155), (160, 143, 142, 161), (158, 141, 140, 159), (156, 139, 138, 157), (109, 114, 41, 38), (64, 67, 161, 142), (83, 89, 42, 155), (96, 60, 138, 29), (68, 63, 141, 158), (117, 110, 35, 36), (62, 69, 159, 140), (71, 91, 145, 157), (61, 97, 28, 139), (127, 120, 57, 58), (70, 61, 139, 156), (90, 70, 156, 144), (98, 62, 140, 27), (111, 116, 37, 34), (60, 71, 157, 138), (121, 126, 59, 56), (69, 93, 147, 159), (63, 99, 26, 141), (119, 112, 31, 32), (92, 68, 158, 146), (100, 64, 142, 25), (129, 122, 53, 54), (113, 118, 33, 30), (67, 95, 149, 161), (65, 101, 24, 143), (108, 96, 29, 39), (123, 128, 55, 52), (94, 66, 160, 148), (91, 127, 58, 145), (97, 109, 38, 28), (131, 124, 49, 50), (77, 103, 133, 163), (126, 90, 144, 59), (110, 98, 27, 35), (102, 76, 162, 132), (125, 130, 51, 48)])
_uv = me_cube_010.uv_layers.new(name='UVMap')
_uv.uv.foreach_set('vector', [0.8738, 0.4579, 0.785, 0.4579, 0.785, 0.3859, 0.8738, 0.3859, 0.1096, 0.2865, 0.01887, 0.2865, 0.01887, 0.229, 0.1096, 0.229, 0.8738, 0.5677, 0.785, 0.5677, 0.785, 0.4957, 0.8738, 0.4957, 0.2381, 0.2865, 0.1473, 0.2865, 0.1473, 0.229, 0.2381, 0.229, 0.8738, 0.6775, 0.785, 0.6775, 0.785, 0.6054, 0.8738, 0.6054, 0.3765, 0.857, 0.3191, 0.857, 0.3191, 0.785, 0.3765, 0.785, 0.785, 0.2344, 0.785, 0.1877, 0.8828, 0.1877, 0.8828, 0.2344, 0.1167, 0.07635, 0.1167, 0.09551, 0.01887, 0.09551, 0.01887, 0.07635, 0.6727, 0.5234, 0.6727, 0.5809, 0.5748, 0.5809, 0.5748, 0.5234, 0.1167, 0.09551, 0.1167, 0.1147, 0.01887, 0.1147, 0.01887, 0.09551, 0.2381, 0.4015, 0.1473, 0.4015, 0.1473, 0.344, 0.2381, 0.344, 0.2381, 0.3057, 0.191, 0.3057, 0.1473, 0.2865, 0.2381, 0.2865, 0.1096, 0.4015, 0.01887, 0.4015, 0.01887, 0.344, 0.1096, 0.344, 0.1096, 0.3057, 0.06255, 0.3057, 0.01887, 0.2865, 0.1096, 0.2865, 0.1096, 0.344, 0.01887, 0.344, 0.06255, 0.3248, 0.1096, 0.3248, 0.1096, 0.3248, 0.06255, 0.3248, 0.06255, 0.3057, 0.1096, 0.3057, 0.2381, 0.344, 0.1473, 0.344, 0.191, 0.3248, 0.2381, 0.3248, 0.2381, 0.3248, 0.191, 0.3248, 0.191, 0.3057, 0.2381, 0.3057, 0.1167, 0.1147, 0.1167, 0.1338, 0.01887, 0.1338, 0.01887, 0.1147, 0.8828, 0.329, 0.8828, 0.3482, 0.785, 0.3482, 0.785, 0.329, 0.8828, 0.1033, 0.8828, 0.15, 0.785, 0.15, 0.785, 0.1033, 0.9206, 0.689, 0.9206, 0.6547, 0.9723, 0.6547, 0.9723, 0.689, 0.857, 0.7152, 0.857, 0.7344, 0.785, 0.7344, 0.785, 0.7152, 0.8663, 0.857, 0.8472, 0.857, 0.8472, 0.785, 0.8663, 0.785, 0.8828, 0.2721, 0.8828, 0.2913, 0.785, 0.2913, 0.785, 0.2721, 0.5095, 0.785, 0.5562, 0.785, 0.5562, 0.857, 0.5095, 0.857, 0.6783, 0.785, 0.725, 0.785, 0.725, 0.857, 0.6783, 0.857, 0.6841, 0.6494, 0.7308, 0.6494, 0.7308, 0.7473, 0.6841, 0.7473, 0.4763, 0.5159, 0.4763, 0.535, 0.4043, 0.535, 0.4043, 0.5159, 0.6515, 0.01887, 0.6706, 0.01887, 0.6706, 0.09089, 0.6515, 0.09089, 0.2311, 0.01887, 0.2503, 0.01887, 0.2503, 0.1167, 0.2311, 0.1167, 0.4763, 0.4967, 0.4763, 0.5159, 0.4043, 0.5159, 0.4043, 0.4967, 0.6323, 0.01887, 0.6515, 0.01887, 0.6515, 0.09089, 0.6323, 0.09089, 0.2119, 0.01887, 0.2311, 0.01887, 0.2311, 0.1167, 0.2119, 0.1167, 0.4763, 0.535, 0.4763, 0.5542, 0.4043, 0.5542, 0.4043, 0.535, 0.6706, 0.01887, 0.6898, 0.01887, 0.6898, 0.09089, 0.6706, 0.09089, 0.2503, 0.01887, 0.2694, 0.01887, 0.2694, 0.1167, 0.2503, 0.1167, 0.01887, 0.8738, 0.01887, 0.785, 0.09089, 0.785, 0.09089, 0.8738, 0.2342, 0.7473, 0.1454, 0.7473, 0.1454, 0.6494, 0.2342, 0.6494, 0.6727, 0.3969, 0.6727, 0.4857, 0.5748, 0.4857, 0.5748, 0.3969, 0.6406, 0.857, 0.5939, 0.857, 0.5939, 0.785, 0.6406, 0.785, 0.8094, 0.857, 0.7628, 0.857, 0.7628, 0.785, 0.8094, 0.785, 0.8828, 0.01887, 0.8828, 0.06555, 0.785, 0.06555, 0.785, 0.01887, 0.1861, 0.857, 0.1286, 0.857, 0.1286, 0.785, 0.1861, 0.785, 0.4718, 0.857, 0.4143, 0.857, 0.4143, 0.785, 0.4718, 0.785, 0.456, 0.7473, 0.3985, 0.7473, 0.3985, 0.6494, 0.456, 0.6494, 0.2694, 0.01887, 0.3269, 0.01887, 0.3269, 0.1167, 0.2694, 0.1167, 0.5512, 0.7473, 0.4937, 0.7473, 0.4937, 0.6494, 0.5512, 0.6494, 0.2813, 0.857, 0.2238, 0.857, 0.2238, 0.785, 0.2813, 0.785, 0.6464, 0.7473, 0.5889, 0.7473, 0.5889, 0.6494, 0.6464, 0.6494, 0.3607, 0.7473, 0.2719, 0.7473, 0.2719, 0.6494, 0.3607, 0.6494, 0.1077, 0.7473, 0.01887, 0.7473, 0.01887, 0.6494, 0.1077, 0.6494, 0.1167, 0.1338, 0.1167, 0.1913, 0.01887, 0.1913, 0.01887, 0.1338, 0.4763, 0.5542, 0.4763, 0.6117, 0.4043, 0.6117, 0.4043, 0.5542, 0.6898, 0.01887, 0.7473, 0.01887, 0.7473, 0.09089, 0.6898, 0.09089, 0.1545, 0.01887, 0.2119, 0.01887, 0.2119, 0.1167, 0.1545, 0.1167, 0.5748, 0.01887, 0.6323, 0.01887, 0.6323, 0.09089, 0.5748, 0.09089, 0.4763, 0.4392, 0.4763, 0.4967, 0.4043, 0.4967, 0.4043, 0.4392, 0.4604, 0.01887, 0.4796, 0.01887, 0.4796, 0.02876, 0.4604, 0.02876, 0.3646, 0.1096, 0.3646, 0.01887, 0.3744, 0.0247, 0.3744, 0.09582, 0.4221, 0.1473, 0.4413, 0.1473, 0.4413, 0.1572, 0.4221, 0.1572, 0.4221, 0.2381, 0.3646, 0.2381, 0.3744, 0.2243, 0.4145, 0.2225, 0.5371, 0.01887, 0.5371, 0.1096, 0.5273, 0.09582, 0.5273, 0.0247, 0.4413, 0.2758, 0.4604, 0.2758, 0.4604, 0.2857, 0.4413, 0.2857, 0.01887, 0.6117, 0.01887, 0.5542, 0.03445, 0.5618, 0.03265, 0.6018, 0.3646, 0.2381, 0.3646, 0.1473, 0.3744, 0.1532, 0.3744, 0.2243, 0.1096, 0.535, 0.1096, 0.5542, 0.0997, 0.5542, 0.0997, 0.535, 0.1096, 0.6117, 0.01887, 0.6117, 0.03265, 0.6018, 0.1038, 0.6018, 0.4796, 0.1096, 0.4604, 0.06592, 0.468, 0.05034, 0.4872, 0.09402, 0.2381, 0.4967, 0.2381, 0.5159, 0.2282, 0.5159, 0.2282, 0.4967, 0.1473, 0.4967, 0.1473, 0.4392, 0.1611, 0.449, 0.1629, 0.4891, 0.1473, 0.4392, 0.2381, 0.4392, 0.2322, 0.449, 0.1611, 0.449, 0.2758, 0.6117, 0.2758, 0.5542, 0.2914, 0.5618, 0.2896, 0.6018, 0.3665, 0.6117, 0.2758, 0.6117, 0.2896, 0.6018, 0.3607, 0.6018, 0.4413, 0.1944, 0.4221, 0.2381, 0.4145, 0.2225, 0.4337, 0.1788, 0.3665, 0.535, 0.3665, 0.5542, 0.3566, 0.5542, 0.3566, 0.535, 0.3646, 0.3665, 0.3646, 0.2758, 0.3744, 0.2816, 0.3744, 0.3528, 0.01887, 0.5542, 0.06255, 0.535, 0.07813, 0.5426, 0.03445, 0.5618, 0.4221, 0.2758, 0.4413, 0.2758, 0.4413, 0.2857, 0.4221, 0.2857, 0.4221, 0.3665, 0.3646, 0.3665, 0.3744, 0.3528, 0.4145, 0.351, 0.4796, 0.01887, 0.5371, 0.01887, 0.5273, 0.0247, 0.4796, 0.02876, 0.4413, 0.06592, 0.4221, 0.1096, 0.4145, 0.09402, 0.4337, 0.05034, 0.3646, 0.1473, 0.4221, 0.1473, 0.4221, 0.1572, 0.3744, 0.1532, 0.191, 0.5159, 0.1473, 0.4967, 0.1629, 0.4891, 0.2066, 0.5083, 0.4221, 0.01887, 0.4413, 0.01887, 0.4413, 0.02876, 0.4221, 0.02876, 0.4796, 0.2381, 0.4604, 0.1944, 0.468, 0.1788, 0.4872, 0.2225, 0.2758, 0.5542, 0.3195, 0.535, 0.3351, 0.5426, 0.2914, 0.5618, 0.1096, 0.5542, 0.1096, 0.6117, 0.1038, 0.6018, 0.0997, 0.5542, 0.4604, 0.1473, 0.4796, 0.1473, 0.4796, 0.1572, 0.4604, 0.1572, 0.06255, 0.5159, 0.01887, 0.4967, 0.03445, 0.4891, 0.07813, 0.5083, 0.2381, 0.4392, 0.2381, 0.4967, 0.2282, 0.4967, 0.2322, 0.449, 0.4413, 0.3229, 0.4221, 0.3665, 0.4145, 0.351, 0.4337, 0.3073, 0.1096, 0.4967, 0.1096, 0.5159, 0.0997, 0.5159, 0.0997, 0.4967, 0.1473, 0.5542, 0.191, 0.535, 0.2066, 0.5426, 0.1629, 0.5618, 0.1167, 0.01887, 0.1167, 0.07635, 0.01887, 0.07635, 0.01887, 0.01887, 0.9206, 0.8331, 0.9206, 0.7988, 0.9723, 0.7988, 0.9723, 0.8331, 0.9206, 0.7611, 0.9206, 0.7267, 0.9723, 0.7267, 0.9723, 0.7611, 0.6864, 0.9632, 0.6397, 0.9632, 0.6397, 0.9115, 0.6864, 0.9115, 0.9723, 0.01887, 0.9723, 0.06555, 0.9206, 0.06555, 0.9206, 0.01887, 0.7709, 0.9632, 0.7242, 0.9632, 0.7242, 0.9115, 0.7709, 0.9115, 0.6608, 0.2697, 0.6416, 0.2697, 0.6416, 0.218, 0.6608, 0.218, 0.6416, 0.3074, 0.6608, 0.3074, 0.6608, 0.3591, 0.6416, 0.3591, 0.6608, 0.1803, 0.6416, 0.1803, 0.6416, 0.1286, 0.6608, 0.1286, 0.6416, 0.2697, 0.6225, 0.2697, 0.6225, 0.218, 0.6416, 0.218, 0.6608, 0.3074, 0.68, 0.3074, 0.68, 0.3591, 0.6608, 0.3591, 0.6416, 0.1803, 0.6225, 0.1803, 0.6225, 0.1286, 0.6416, 0.1286, 0.68, 0.2697, 0.6608, 0.2697, 0.6608, 0.218, 0.68, 0.218, 0.6225, 0.3074, 0.6416, 0.3074, 0.6416, 0.3591, 0.6225, 0.3591, 0.68, 0.1803, 0.6608, 0.1803, 0.6608, 0.1286, 0.68, 0.1286, 0.6225, 0.2697, 0.5748, 0.2697, 0.5748, 0.218, 0.6225, 0.218, 0.68, 0.3074, 0.7276, 0.3074, 0.7276, 0.3591, 0.68, 0.3591, 0.6225, 0.1803, 0.5748, 0.1803, 0.5748, 0.1286, 0.6225, 0.1286, 0.5553, 0.9115, 0.602, 0.9115, 0.602, 0.9632, 0.5553, 0.9632, 0.9206, 0.15, 0.9206, 0.1033, 0.9723, 0.1033, 0.9723, 0.15, 0.8086, 0.9115, 0.8553, 0.9115, 0.8553, 0.9632, 0.8086, 0.9632, 0.9206, 0.2278, 0.9206, 0.1877, 0.9723, 0.1877, 0.9723, 0.2278, 0.9206, 0.6169, 0.9206, 0.5768, 0.9723, 0.5768, 0.9723, 0.6169, 0.9206, 0.3834, 0.9206, 0.3434, 0.9723, 0.3434, 0.9723, 0.3834, 0.9206, 0.3056, 0.9206, 0.2655, 0.9723, 0.2655, 0.9723, 0.3056, 0.9206, 0.4613, 0.9206, 0.4212, 0.9723, 0.4212, 0.9723, 0.4613, 0.9206, 0.5391, 0.9206, 0.499, 0.9723, 0.499, 0.9723, 0.5391, 0.7276, 0.2697, 0.68, 0.2697, 0.68, 0.218, 0.7276, 0.218, 0.5748, 0.3074, 0.6225, 0.3074, 0.6225, 0.3591, 0.5748, 0.3591, 0.7276, 0.1803, 0.68, 0.1803, 0.68, 0.1286, 0.7276, 0.1286, 0.07054, 0.9115, 0.07054, 0.9811, 0.01887, 0.9811, 0.01887, 0.9115, 0.2494, 0.9115, 0.2494, 0.9811, 0.1977, 0.9811, 0.1977, 0.9115, 0.3388, 0.9115, 0.3388, 0.9811, 0.2871, 0.9811, 0.2871, 0.9115, 0.4282, 0.9115, 0.4282, 0.9811, 0.3765, 0.9811, 0.3765, 0.9115, 0.5176, 0.9115, 0.5176, 0.9811, 0.4659, 0.9811, 0.4659, 0.9115, 0.1599, 0.9115, 0.1599, 0.9811, 0.1083, 0.9811, 0.1083, 0.9115, 0.3665, 0.5159, 0.3665, 0.535, 0.3566, 0.535, 0.3566, 0.5159, 0.5371, 0.1473, 0.5371, 0.2381, 0.5273, 0.2243, 0.5273, 0.1532, 0.5371, 0.1096, 0.4796, 0.1096, 0.4872, 0.09402, 0.5273, 0.09582, 0.4796, 0.2758, 0.5371, 0.2758, 0.5273, 0.2816, 0.4796, 0.2857, 0.01887, 0.4392, 0.1096, 0.4392, 0.1038, 0.449, 0.03265, 0.449, 0.2381, 0.5159, 0.2381, 0.535, 0.2282, 0.535, 0.2282, 0.5159, 0.2381, 0.6117, 0.1473, 0.6117, 0.1611, 0.6018, 0.2322, 0.6018, 0.5371, 0.3665, 0.4796, 0.3665, 0.4872, 0.351, 0.5273, 0.3528, 0.3665, 0.4392, 0.3665, 0.4967, 0.3566, 0.4967, 0.3607, 0.449, 0.4604, 0.3229, 0.4413, 0.3229, 0.4337, 0.3073, 0.468, 0.3073, 0.2758, 0.4392, 0.3665, 0.4392, 0.3607, 0.449, 0.2896, 0.449, 0.2758, 0.4967, 0.2758, 0.4392, 0.2896, 0.449, 0.2914, 0.4891, 0.2381, 0.5542, 0.2381, 0.6117, 0.2322, 0.6018, 0.2282, 0.5542, 0.1096, 0.5159, 0.1096, 0.535, 0.0997, 0.535, 0.0997, 0.5159, 0.5371, 0.2758, 0.5371, 0.3665, 0.5273, 0.3528, 0.5273, 0.2816, 0.3195, 0.535, 0.3195, 0.5159, 0.3351, 0.5083, 0.3351, 0.5426, 0.1473, 0.6117, 0.1473, 0.5542, 0.1629, 0.5618, 0.1611, 0.6018, 0.1096, 0.4392, 0.1096, 0.4967, 0.0997, 0.4967, 0.1038, 0.449, 0.4413, 0.1473, 0.4604, 0.1473, 0.4604, 0.1572, 0.4413, 0.1572, 0.01887, 0.4967, 0.01887, 0.4392, 0.03265, 0.449, 0.03445, 0.4891, 0.4796, 0.1473, 0.5371, 0.1473, 0.5273, 0.1532, 0.4796, 0.1572, 0.191, 0.535, 0.191, 0.5159, 0.2066, 0.5083, 0.2066, 0.5426, 0.4413, 0.01887, 0.4604, 0.01887, 0.4604, 0.02876, 0.4413, 0.02876, 0.5371, 0.2381, 0.4796, 0.2381, 0.4872, 0.2225, 0.5273, 0.2243, 0.3646, 0.01887, 0.4221, 0.01887, 0.4221, 0.02876, 0.3744, 0.0247, 0.4604, 0.2758, 0.4796, 0.2758, 0.4796, 0.2857, 0.4604, 0.2857, 0.06255, 0.535, 0.06255, 0.5159, 0.07813, 0.5083, 0.07813, 0.5426, 0.4221, 0.1096, 0.3646, 0.1096, 0.3744, 0.09582, 0.4145, 0.09402, 0.4796, 0.3665, 0.4604, 0.3229, 0.468, 0.3073, 0.4872, 0.351, 0.3665, 0.4967, 0.3665, 0.5159, 0.3566, 0.5159, 0.3566, 0.4967, 0.4604, 0.1944, 0.4413, 0.1944, 0.4337, 0.1788, 0.468, 0.1788, 0.3646, 0.2758, 0.4221, 0.2758, 0.4221, 0.2857, 0.3744, 0.2816, 0.3195, 0.5159, 0.2758, 0.4967, 0.2914, 0.4891, 0.3351, 0.5083, 0.2381, 0.535, 0.2381, 0.5542, 0.2282, 0.5542, 0.2282, 0.535, 0.3665, 0.5542, 0.3665, 0.6117, 0.3607, 0.6018, 0.3566, 0.5542, 0.4604, 0.06592, 0.4413, 0.06592, 0.4337, 0.05034, 0.468, 0.05034])
me_cube_010.materials.append(mat_material_003)
me_cube_010.update()

# ---- objects
ob_cylinder_001 = bpy.data.objects.new('Cylinder.001', me_cylinder_002)
ob_cube = bpy.data.objects.new('Cube', me_cube_001)
ob_cylinder = bpy.data.objects.new('Cylinder', me_cylinder_003)
ob_cylinder_002 = bpy.data.objects.new('Cylinder.002', me_cylinder_004)
ob_cube_001 = bpy.data.objects.new('Cube.001', me_cube_002)
ob_cube_002 = bpy.data.objects.new('Cube.002', me_cube_005)
ob_cube_003 = bpy.data.objects.new('Cube.003', me_cube_006)
ob_cube_004 = bpy.data.objects.new('Cube.004', me_cube_007)
ob_cube_005 = bpy.data.objects.new('Cube.005', me_cube_008)
ob_cube_006 = bpy.data.objects.new('Cube.006', me_cube_009)
ob_cube_007 = bpy.data.objects.new('Cube.007', me_cube_010)

# ---- transforms, parenting, visibility, modifiers, constraints
ob_cylinder_001.location = (6.467e-08, -0.715, 0.5373)
ob_cylinder_001.rotation_euler = (1.571, -0.0, 3.142)
ob_cylinder_001.scale = (0.0712, 0.0712, 0.0712)
ob_cube.location = (2.772e-08, -0.2924, 0.5386)
ob_cube.rotation_euler = (0.0, -0.0, 3.142)
ob_cube.scale = (1.36, 1.0, 1.36)
ob_cylinder.location = (-2.408e-08, 0.3002, 0.587)
ob_cylinder.rotation_euler = (1.571, -0.0, 3.142)
ob_cylinder.scale = (-0.02168, -0.02168, -0.02168)
ob_cylinder_002.location = (-2.194e-08, 0.2757, 0.4656)
ob_cylinder_002.rotation_euler = (1.571, -0.0, 3.142)
ob_cylinder_002.scale = (-0.02168, -0.02168, -0.02168)
ob_cube_001.location = (-6.132e-08, 0.7261, 0.6411)
ob_cube_001.rotation_euler = (0.2092, -0.2048, 3.905)
ob_cube_001.scale = (0.7014, 0.7014, 0.7014)
ob_cube_002.location = (1.301e-08, -0.1241, 0.3163)
ob_cube_002.rotation_euler = (0.0, 0.0, 6.283)
ob_cube_002.scale = (1.642, 1.642, 1.642)
ob_cube_003.location = (1.529e-08, -0.1502, 0.1267)
ob_cube_003.rotation_euler = (0.2926, 3.142, 6.283)
ob_cube_003.scale = (1.0, 1.883, 0.8315)
ob_cube_004.location = (1.402e-08, -0.1357, 0.2323)
ob_cube_004.rotation_euler = (0.1396, 3.142, 6.283)
ob_cube_004.scale = (1.0, 1.883, 0.8315)
ob_cube_005.location = (-3.647e-09, 0.06645, 0.3487)
ob_cube_005.rotation_euler = (0.0, -0.0, 3.142)
ob_cube_005.scale = (0.5835, 1.578, 1.578)
ob_cube_006.location = (-1.365e-08, 0.1809, 0.3686)
ob_cube_006.rotation_euler = (0.0, -0.0, 3.142)
ob_cube_007.location = (-1.007e-08, 0.1399, 0.6763)
ob_cube_007.rotation_euler = (0.0, -0.0, 3.142)
ob_cube_007.scale = (0.4701, 0.4701, 0.4701)

# ---- collection membership
col_collection.objects.link(ob_cylinder_001)
col_collection.objects.link(ob_cube)
col_collection.objects.link(ob_cylinder)
col_collection.objects.link(ob_cylinder_002)
col_collection.objects.link(ob_cube_001)
col_collection.objects.link(ob_cube_002)
col_collection.objects.link(ob_cube_003)
col_collection.objects.link(ob_cube_004)
col_collection.objects.link(ob_cube_005)
col_collection.objects.link(ob_cube_006)
col_collection.objects.link(ob_cube_007)

# ---- scene / render settings (as saved in the file)
scene.frame_start = 1; scene.frame_end = 250; scene.frame_set(0)
scene.render.engine = 'BLENDER_EEVEE_NEXT'
scene.cycles.sampling_pattern = 'TABULATED_SOBOL'
scene.view_settings.view_transform = 'Filmic'
bpy.context.view_layer.update()

# ---- added for rendering (the .blend has no active camera and no usable light): camera, sun
cam_auto = bpy.data.cameras.new('AutoCamera')
cam_auto.lens = 50.0
cam_auto.sensor_width = 36.0
cam_auto.clip_end = 1000.0
ob_auto_camera = bpy.data.objects.new('AutoCamera', cam_auto)
scene.collection.objects.link(ob_auto_camera)
ob_auto_camera.location = (1.69287, -1.98295, 1.69447)
ob_auto_camera.rotation_euler = (1.09748, -7.21219e-08, 0.694738)
scene.camera = ob_auto_camera
light_auto_sun = bpy.data.lights.new('AutoSun', 'SUN')
light_auto_sun.energy = 3.0
light_auto_sun.angle = 0.0523599
ob_auto_sun = bpy.data.objects.new('AutoSun', light_auto_sun)
scene.collection.objects.link(ob_auto_sun)
ob_auto_sun.rotation_euler = (0.872665, 0.174533, 0.523599)
bpy.context.view_layer.update()
